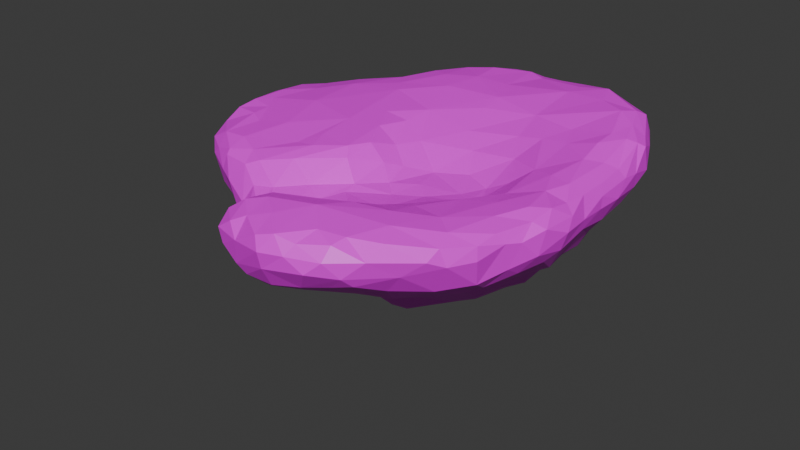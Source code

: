 # Source: Platform4.blend  (saved by Blender 4.5.88; exported with 4.5.12 LTS)
import bpy
from mathutils import Matrix  # noqa: F401  (used for matrix-valued properties, if any)

bpy.ops.wm.read_factory_settings(use_empty=True)
scene = bpy.context.scene
scene.name = 'Scene'

# ---- collections
col_collection = bpy.data.collections.new('Collection'); scene.collection.children.link(col_collection)

# ---- images (referenced by path relative to the original .blend; pixels are not part of the script)
import os
ASSET_DIR = os.environ.get("B2B_ASSET_DIR", "")  # directory of the original .blend (textures are referenced by path, not embedded)
HERE = os.path.dirname(os.path.abspath(__file__))  # packed textures are extracted next to this script under _unpacked/

def load_image(name, relpath, width, height, colorspace="sRGB"):
    """Load a texture the original file referenced (path relative to the .blend, or extracted next to this script)."""
    p = next((c for c in (os.path.join(HERE, relpath), os.path.join(ASSET_DIR, relpath)) if relpath and os.path.exists(c)), "")
    if p:
        img = bpy.data.images.load(p, check_existing=True)
        img.name = name
    else:  # same state as the original file: an image datablock whose file is absent (Cycles renders it pink)
        img = bpy.data.images.new(name, width, height)
        img.source = "FILE"
        img.filepath = "//" + (relpath or name)
    img.colorspace_settings.name = colorspace
    return img
img_endesga_x64_png_001 = load_image('endesga x64.png.001', 'endesga x64.png', 1024, 1024, 'sRGB')

# ---- materials (node trees are filled in below, after node groups)
mat_material = bpy.data.materials.new('Material')

# ---- material node trees
mat_material.use_nodes = True; mat_material.node_tree.nodes.clear()
_N = mat_material.node_tree.nodes; _L = mat_material.node_tree.links
n0 = _N.new('ShaderNodeBsdfPrincipled'); n0.name = 'Principled BSDF'; n0.location = (-200, 100)
n1 = _N.new('ShaderNodeOutputMaterial'); n1.name = 'Material Output'; n1.location = (200, 100)
n2 = _N.new('ShaderNodeTexImage'); n2.name = 'Image Texture'; n2.location = (-597, 77)
n2.image = img_endesga_x64_png_001
n2.interpolation = 'Closest'
_L.new(n0.outputs[0], n1.inputs[0])
_L.new(n2.outputs[0], n0.inputs[0])
n1.is_active_output = True

# ---- world
world_world = bpy.data.worlds.new('World'); scene.world = world_world
world_world.use_nodes = True; world_world.node_tree.nodes.clear()
_N = world_world.node_tree.nodes; _L = world_world.node_tree.links
n0 = _N.new('ShaderNodeOutputWorld'); n0.name = 'World Output'; n0.location = (300, 300)
n1 = _N.new('ShaderNodeBackground'); n1.name = 'Background'; n1.location = (10, 300)
n1.inputs[0].default_value = (0.05088, 0.05088, 0.05088, 1.0)
_L.new(n1.outputs[0], n0.inputs[0])
n0.is_active_output = True
world_world.color = (0.05088, 0.05088, 0.05088)
world_world.sun_shadow_jitter_overblur = 0.0

# ---- meshes
me_icosphere = bpy.data.meshes.new('Icosphere')
me_icosphere.from_pydata([(1.607, -1.703, -0.1699), (1.825, -1.44, -0.1268), (1.932, -0.5672, 0.06989), (-1.121, -0.8655, -0.0226), (-1.076, -1.008, -0.1208), (-1.478, -0.5949, -0.1395), (-1.319, -0.8425, -0.1296), (0.4337, -1.842, 0.1642), (0.7425, -1.562, 0.1357), (0.3326, -2.147, 0.04812), (0.7082, -2.247, 0.09642), (-0.8899, -0.7677, -0.7282), (-1.4, -0.4086, -0.463), (-0.2554, -1.416, -0.5238), (1.647, -1.055, -0.5871), (0.7697, 1.83, -0.7467), (0.8556, 1.965, -0.5457), (-0.3219, 1.919, -0.1001), (-0.8635, 1.472, -0.2313), (0.5192, -1.95, -0.5277), (0.7366, -2.142, -0.356), (0.9921, -2.089, -0.3078), (1.325, 0.08639, -1.158), (1.132, 0.287, -1.219), (0.9747, 0.9012, -1.302), (2.173, -0.3668, -0.1538), (1.678, 0.6013, -0.8084), (1.229, 1.003, -1.198), (-0.8697, 1.131, -0.9297), (0.1866, 1.928, -0.6823), (-0.1908, 1.333, -1.621), (0.04587, 1.246, -1.81), (0.9533, 1.087, -1.257), (0.2194, 1.668, -1.069), (0.3726, 1.874, -0.844), (0.2426, 1.897, -0.8103), (-0.9816, 0.826, -0.9465), (-0.477, 1.489, -0.9141), (-0.7788, 1.4, -0.04948), (-0.6698, 1.214, -1.132), (-0.6347, 1.137, -1.276), (-1.009, 1.043, -0.858), (-0.7979, 1.065, -1.073), (-1.293, 1.027, -0.2944), (-1.29, 0.2762, -0.7552), (-1.11, 0.2296, -0.8628), (-0.3346, -0.481, -1.161), (-0.64, 0.463, -1.361), (0.4503, -1.104, -0.8633), (-0.1977, -0.4814, -1.206), (1.209, -0.1735, -1.192), (1.471, -0.8065, -0.7354), (0.5942, -0.9315, -0.9622), (0.4482, -0.4266, -1.434), (0.7632, -1.255, -0.795), (0.9617, -0.1345, -1.337), (0.3146, 0.2076, -1.773), (0.7169, -0.09535, -1.467), (0.5379, -0.3196, -1.495), (-0.08046, 0.6711, -1.779), (0.0247, -0.1915, -1.527), (-0.18, -0.1443, -1.433), (0.275, -0.7372, -1.104), (-0.1867, -0.7696, -1.025), (0.4775, -0.7484, -1.124), (0.06689, -0.5215, -1.203), (-0.143, -0.2648, -1.399), (0.1514, -0.308, -1.477), (0.2323, -1.054, -0.8858), (0.36, -0.5897, -1.264), (0.7909, 0.8121, -1.42), (0.772, 0.4771, -1.597), (0.6299, 0.7486, -1.57), (0.6348, 0.1151, -1.518), (1.391, -0.258, -1.001), (0.1409, -0.08332, -1.594), (0.2632, 0.5621, -1.783), (0.8213, 0.3562, -1.561), (1.595, 1.384, -0.5324), (1.597, 1.535, -0.4086), (1.333, 1.253, -0.8223), (1.334, 1.598, -0.5544), (1.395, 0.8905, -0.9857), (1.22, 1.354, -0.8697), (1.095, 1.616, -0.8425), (0.4221, 0.7408, -1.66), (0.8152, 1.378, -1.211), (0.6427, 1.512, -1.114), (-0.139, 2.02, -0.3479), (-0.3041, 1.819, -0.7373), (0.9519, 1.652, -0.8785), (-0.6556, 1.308, -0.9582), (-0.133, 1.459, -1.353), (-0.5347, 1.326, -1.232), (-0.3761, 1.074, -1.719), (-0.2279, 0.8267, -1.738), (0.2379, 1.253, -1.711), (-0.4058, 0.7898, -1.579), (-0.426, 0.4719, -1.514), (-0.3497, 1.354, -1.541), (0.2114, 1.406, -1.577), (-0.424, 1.832, -0.607), (0.02724, 1.65, -1.126), (-0.1162, 1.066, -1.86), (-0.2325, 1.209, -1.759), (0.5136, 1.398, -1.379), (0.1152, 0.5999, -1.791), (0.5327, 0.9427, -1.611), (0.5095, 0.4603, -1.704), (-0.2856, 1.473, -1.264), (-0.5565, 0.643, -1.436), (-0.2841, 0.5104, -1.683), (0.1362, 0.2414, -1.781), (-0.8289, 0.6232, -1.077), (-0.226, 0.02911, -1.475), (0.6187, 0.6302, -1.646), (0.2061, 0.8113, -1.792), (0.1418, 1.482, -1.329), (0.06035, 0.9056, -1.858), (-0.08452, -0.8767, -0.9613), (1.631, -0.04231, -0.8618), (-0.6903, 0.8627, -1.191), (-0.4117, 0.07445, -1.305), (-0.5384, 0.1353, -1.264), (-0.6662, 0.1235, -1.142), (-0.6423, -0.06376, -1.102), (0.2185, 1.348, -1.687), (-0.8153, 0.1128, -0.9521), (-0.5481, 1.129, -1.405), (-1.193, 0.5331, -0.8277), (0.2993, 1.541, -1.204), (-0.1255, 1.674, -1.056), (-0.1419, 0.3397, -1.734), (-0.2138, 0.2237, -1.625), (0.809, 0.1599, -1.475), (0.6034, 0.3226, -1.637), (0.8002, 1.516, -1.025), (1.842, 1.067, -0.424), (1.207, 1.598, -0.6523), (2.039, 0.3909, -0.3774), (1.479, 0.4877, -1.013), (0.924, 0.5311, -1.398), (1.481, 0.146, -1.078), (1.908, -0.1719, -0.6363), (2.125, -0.3826, -0.3163), (1.724, -0.1369, -0.7639), (1.928, 0.3533, -0.5229), (1.87, 0.09133, -0.6314), (2.075, 0.8487, -0.1097), (2.005, 0.7481, -0.3713), (1.808, 0.7326, -0.5952), (-0.4359, 1.375, -1.415), (1.029, 0.6635, -1.278), (0.3325, 1.016, -1.678), (0.08837, 2.14, -0.2868), (0.267, 2.154, -0.3455), (-1.093, 1.209, -0.6001), (-1.121, 0.8628, -0.7043), (-1.432, 0.6763, -0.4351), (0.6857, -0.7228, -1.063), (0.8688, -0.9523, -0.8981), (-1.398, -0.6172, -0.06803), (-1.463, -0.3878, -0.01442), (-0.9755, -0.6583, -0.6959), (-1.169, -0.9815, -0.2044), (-1.495, 0.644, -0.314), (-1.359, 0.6851, -0.05388), (-1.487, 0.4804, -0.03663), (-1.294, -0.6245, -0.4731), (-1.388, 0.4394, -0.6469), (-1.432, 0.1602, 0.012), (-1.357, 0.6077, -0.6377), (-1.46, 0.2676, -0.5273), (-1.455, -0.1873, 0.01139), (-1.303, -0.1699, -0.5988), (-1.63, 0.4068, -0.147), (-1.688, -0.02572, -0.2482), (-1.179, -0.4637, 0.01978), (-1.614, 0.09042, -0.3605), (-1.326, -0.06529, 0.01587), (-1.259, -0.8485, -0.3398), (-0.4427, -1.33, -0.35), (-0.5826, 1.577, 0.006336), (1.294, 2.018, -0.2372), (0.7611, 2.144, -0.19), (0.8891, 1.82, 0.1178), (1.161, 1.949, -0.3833), (1.385, 1.929, -0.04928), (0.6463, 2.135, -0.01882), (-0.1709, 2.002, -0.2147), (0.4282, 1.91, 0.07004), (0.4778, 2.11, -0.2068), (0.06624, 2.093, -0.06984), (-0.3224, 1.683, 0.07965), (0.06141, 2.02, -0.4807), (-0.9641, 1.275, -0.1686), (-0.4634, 1.835, -0.1118), (-0.7443, 1.548, -0.1094), (-0.3061, 1.286, 0.1182), (-0.06112, 1.769, 0.1134), (0.3517, 2.138, -0.09187), (1.107, 2.064, 0.006584), (0.4304, 1.992, -0.5887), (-0.9686, 1.307, -0.2972), (0.08255, 1.961, 0.07446), (0.3448, 2.075, 0.02222), (1.171, 1.747, -0.6089), (0.8384, 2.053, 0.05789), (1.94, 1.322, -0.04357), (1.664, 1.709, -0.1243), (1.388, 1.736, -0.3832), (1.59, 1.4, 0.1725), (0.351, 1.416, 0.1263), (1.193, 1.867, 0.1519), (0.5089, 1.926, -0.6567), (1.299, 1.571, 0.1523), (1.006, 2.036, -0.3397), (1.925, 1.247, 0.06385), (1.921, 1.231, -0.2204), (1.873, 1.46, -0.1192), (1.483, 1.265, -0.6766), (1.583, 1.785, -0.01017), (1.744, 0.9761, 0.1319), (1.719, 1.636, 0.09631), (2.022, 1.079, 0.04726), (1.976, 1.018, 0.08962), (2.054, 0.2988, -0.01101), (1.932, 0.5412, 0.0538), (1.726, 1.306, -0.4), (1.55, 0.9125, -0.7133), (1.667, 1.539, 0.1493), (1.791, 1.254, 0.1321), (2.024, 0.6251, -0.003657), (1.372, 0.9232, 0.08325), (2.042, 1.106, -0.172), (0.9289, 2.161, -0.08884), (1.889, 0.9784, 0.1156), (-0.7259, -1.221, -0.2576), (-0.2172, -1.487, -0.3313), (0.3427, -0.8931, -0.171), (-0.5006, -0.3396, -1.154), (-0.007774, 0.06468, -1.681), (1.337, -0.5193, -0.9305), (0.9497, 0.009255, -0.1563), (0.7993, 0.2543, -0.05512), (0.9069, 1.616, 0.1306), (0.5898, 2.011, 0.05475), (1.448, 1.824, 0.07983), (1.142, 2.103, -0.1225), (1.518, 1.818, -0.1284), (1.775, 1.624, -0.04163), (2.116, 0.4904, -0.1999), (2.058, 0.02148, -0.00794), (1.499, 0.6637, 0.06969), (2.084, 0.65, -0.08128), (2.104, 0.2524, -0.09048), (2.111, 0.2234, -0.1965), (1.741, 0.03835, 0.0643), (1.4, 1.114, -0.8288), (1.751, 0.7338, 0.1223), (1.474, 0.7495, -0.9287), (1.26, 0.6426, 0.05783), (2.106, -0.03015, -0.2801), (1.936, -0.001117, 0.05984), (2.049, -0.2106, 0.004162), (1.038, 0.6045, 0.03207), (1.795, 0.4365, 0.08329), (2.034, -0.6718, 0.01463), (2.129, -0.6105, -0.04511), (1.382, -0.03865, -0.09018), (1.001, -1.235, 0.04683), (1.891, -1.156, -0.3689), (2.055, -0.8297, -0.0938), (2.133, -0.06465, -0.173), (1.769, -1.46, 0.01951), (0.2269, -1.788, 0.08344), (0.01258, -1.936, -0.1557), (1.504, -1.751, 0.08828), (1.255, -2.038, 0.1082), (1.125, -2.195, -0.1122), (1.025, -2.158, 0.09109), (0.7647, -2.259, -0.161), (0.4939, -2.162, -0.3437), (0.2278, -2.146, -0.1744), (0.3481, -1.71, 0.125), (1.341, -2.039, -0.1398), (1.537, -1.148, 0.07731), (1.281, -1.908, 0.1318), (1.195, -1.991, -0.2776), (1.247, -2.135, 0.0002763), (0.974, -2.237, 0.002585), (1.366, -1.937, -0.2337), (1.479, -1.925, -0.003653), (1.945, -1.018, 0.02253), (0.9601, -1.476, 0.1466), (1.995, -0.906, -0.3112), (2.046, -0.4926, -0.4023), (1.189, -1.688, -0.4509), (1.937, -1.225, -0.1291), (1.82, -0.9714, -0.5003), (0.4533, -2.218, -0.04953), (0.7623, -2.293, -0.009421), (0.1434, -1.986, 0.03579), (0.06837, -1.78, -0.05492), (1.068, -1.972, 0.1509), (0.647, -2.011, 0.1614), (0.8624, -2.207, 0.1386), (0.7296, -1.825, -0.5416), (0.1842, -2.14, -0.05247), (1.692, -1.409, -0.3871), (1.319, 0.7124, -1.06), (1.527, 0.1267, 0.01817), (1.207, 0.3021, -0.03426), (0.7244, -0.3829, -0.1706), (0.6293, -0.6327, -0.204), (1.081, -0.2885, -0.1883), (1.213, -0.1107, -0.1646), (0.8856, -0.5195, -0.1865), (0.7637, -0.9245, -0.1772), (-0.3651, -1.263, -0.19), (-0.5483, -1.18, -0.07388), (-0.1587, -1.23, -0.158), (-0.02706, -1.438, -0.2083), (0.6117, -1.218, -0.0928), (0.3287, -0.7637, -0.1484), (-0.7149, -0.4924, 0.05332), (-0.2551, -1.485, -0.4263), (-0.133, -1.561, -0.4723), (-1.484, -0.5115, -0.34), (-0.03594, -1.3, -0.7053), (-0.3715, -0.7152, 0.02615), (-0.9164, -0.9613, -0.5639), (-0.8876, -1.139, -0.2341), (-0.8537, -0.8985, 0.0084), (-0.6115, -1.021, -0.005002), (-0.773, -1.146, -0.4335), (-1.123, -0.538, -0.6251), (-0.9145, 0.6197, 0.06475), (-1.092, 0.6928, -0.8755), (-1.05, 1.172, -0.767), (-1.13, 1.15, -0.4782), (-1.19, 0.3568, 0.02364), (-0.9273, 1.189, -0.05381), (-0.8645, 1.408, -0.6464), (-1.65, 0.3117, -0.2271), (-1.076, 0.883, -9.395e-06), (-0.7241, 1.632, -0.2036), (1.329, 1.072, -1.051), (0.5078, 0.8195, 0.1039), (-0.4388, 1.19, -1.617), (0.6386, 1.639, -0.9421), (-0.5073, 1.302, -1.402), (-0.06359, 1.016, 0.132), (0.489, 1.066, 0.1342), (0.01072, 1.832, -0.9138), (-0.5258, 1.416, 0.07184), (1.152, 1.287, -1.063), (0.5843, 1.479, -1.273), (1.271, 1.787, -0.4613), (-0.3014, 1.752, -0.8623), (-1.174, 1.003, -0.5276), (0.9574, 0.9903, 0.09274), (0.4988, 1.153, -1.564), (0.7278, 1.121, -1.428), (1.052, 1.464, -1.023), (0.005616, 1.408, 0.1331), (2.105, -0.6708, -0.2563), (1.304, -0.2751, -0.1538), (0.2574, 1.97, 0.08385), (1.591, -0.3844, 0.007716), (1.607, 0.3316, -0.9034), (1.713, 0.1219, -0.7694), (1.863, -0.2369, 0.05944), (1.671, -0.6468, 0.0507), (2.052, -0.4331, 0.04391), (0.9887, -1.5, -0.6269), (1.312, -1.439, -0.5793), (0.9918, -1.064, -0.7779), (1.235, -1.083, 0.05236), (1.204, -1.324, -0.6543), (1.401, -1.573, 0.1317), (1.712, -1.294, 0.06667), (1.403, -0.7036, 0.02119), (1.822, -0.5803, -0.5636), (1.248, -0.4265, -0.1561), (1.06, 0.01125, -1.343), (1.98, -0.7451, -0.4161), (1.192, -0.9865, -0.7563), (1.025, -1.007, -0.02831), (2.133, -0.2505, -0.06871), (0.8366, -0.5899, -1.137), (0.5355, -1.069, -0.1434), (1.258, -1.377, 0.1288), (1.813, -0.8502, 0.06172), (1.035, -0.6893, -0.1268), (0.9472, -0.7368, -1.015), (0.4507, -1.517, -0.7238), (-0.1402, -1.445, -0.2438), (0.1543, -1.288, -0.2088), (0.05208, -1.008, -0.1523), (-0.5642, -1.281, -0.4573), (0.03391, -1.983, -0.2825), (0.02931, -1.133, -0.8276), (0.273, -1.925, 0.1273), (0.3257, -1.664, -0.635), (-0.0306, -1.682, -0.2228), (0.2544, -1.368, -0.1549), (0.1066, -1.277, -0.7772), (0.01994, -1.773, -0.4834), (0.2149, -1.118, -0.2022), (0.114, -1.586, -0.5807), (1.752, -1.583, -0.05331), (0.4637, -2.094, 0.1126), (0.1042, -1.556, -0.1203), (0.8319, -1.736, 0.1843), (-0.2975, -0.8978, -0.8708), (0.4051, -2.181, -0.272), (-0.1152, -1.67, -0.3905), (0.3024, -1.935, -0.4987), (1.47, -1.686, -0.3402), (-0.3256, -1.208, -0.7126), (0.0982, -1.974, -0.3795), (-0.4229, -1.13, -0.02189), (-0.4985, 0.8251, -1.465), (-0.7715, -0.2405, -0.9756), (-0.5847, -0.6251, -0.9172), (-0.7351, -0.888, -0.7419), (-0.625, -0.3653, -1.083), (-1.564, -0.2432, -0.3044), (-0.8183, -0.4418, -0.8659), (-0.9794, -0.1955, -0.8372), (-0.3142, 0.2463, -1.476), (-1.609, -0.2461, -0.132), (-0.8047, 0.4763, -1.122), (0.4039, -0.04074, -1.596), (-0.9782, 0.4061, -0.9428), (-0.7999, 1.371, -0.7627), (-1.497, 0.4216, -0.4545), (0.6247, 2.053, -0.3587), (-0.578, 0.7991, -1.336), (0.4092, 1.62, -1.028), (-0.6977, 1.609, -0.66), (0.9422, 0.1965, -1.411), (1.81, 0.4291, -0.7162), (1.025, 1.843, -0.6696), (0.6486, -0.3864, -1.411), (-0.2801, 1.554, -1.089), (-1.137, -0.08117, -0.7773), (2.004, -0.9651, -0.06547), (-1.666, 0.1765, -0.1393), (1.923, -1.209, -0.01023), (-1.321, -0.8442, -0.2338), (-1.467, -0.6128, -0.2554), (-1.543, -0.4168, -0.2256), (-1.288, 0.8521, -0.08232), (-0.4003, 1.808, -0.01141), (-0.1875, 1.95, -0.06055), (-0.5065, 1.819, -0.3108), (-0.593, -1.18, -0.5759), (-0.1573, 0.2348, 0.07959), (-0.2888, -0.1416, 0.09151), (-0.8632, 0.02599, 0.07594), (-0.2675, -0.5068, 0.06173), (0.3288, -0.3859, -0.08102), (-1.199, -0.2583, 0.01598), (0.1579, -0.6599, 0.005844), (-0.1786, -0.7236, 0.05157), (0.4348, -0.2485, -0.1331), (0.2231, -0.09835, -0.03729), (-0.8495, -1.077, -0.04603), (-0.1906, -0.9468, -0.001464), (0.1577, -0.3544, 0.0492), (0.06628, 0.2456, 0.04391), (-0.5653, 0.8875, 0.07945), (0.6663, -0.1188, -0.1719), (-1.674, -0.03532, -0.1298), (0.08228, -0.5646, 0.06842), (-0.7098, 1.112, 0.04473), (-1.016, -0.5591, 0.01193), (-0.0001839, -0.06168, 0.0723), (0.1003, 0.5109, 0.07727), (0.6041, 0.4546, 0.01962), (-0.4289, 0.7113, 0.09308), (-0.8325, -1.126, -0.08156), (-0.9847, -1.052, -0.4097), (2.049, 0.8878, -0.2566), (0.3415, 0.1041, -0.03628), (-1.206, 1.077, -0.1734), (-1.499, 0.6177, -0.168), (-1.358, 0.8634, -0.182), (-1.554, 0.1858, -0.03928), (0.4951, -0.5109, -0.1796), (-0.1552, 1.882, 0.04446), (1.572, -0.8736, -0.6635)], [], [(300, 416, 301), (297, 376, 419), (0, 419, 309), (1, 411, 0), (274, 381, 380), (21, 279, 281), (280, 278, 304), (306, 414, 305), (414, 306, 304), (304, 278, 287), (226, 263, 252), (226, 252, 255), (227, 226, 232), (2, 373, 393), (267, 293, 448), (267, 448, 272), (450, 381, 274), (450, 274, 1), (7, 284, 403), (305, 412, 10), (244, 243, 312), (244, 486, 474), (332, 483, 469), (469, 4, 332), (452, 5, 453), (170, 167, 490), (6, 451, 164), (320, 422, 334), (320, 334, 469), (320, 469, 483), (320, 483, 237), (17, 455, 456), (18, 203, 195), (38, 18, 195), (6, 161, 5), (6, 3, 161), (392, 270, 294), (305, 7, 412), (9, 412, 403), (412, 7, 403), (284, 275, 403), (284, 406, 275), (10, 301, 306), (305, 10, 306), (380, 414, 304), (380, 304, 287), (312, 243, 316), (312, 316, 269), (384, 367, 316), (53, 445, 64), (69, 53, 64), (396, 407, 48), (119, 415, 63), (331, 484, 180), (11, 331, 163), (11, 426, 331), (458, 400, 335), (13, 326, 420), (319, 238, 397), (238, 319, 181), (319, 397, 321), (402, 68, 48), (400, 237, 335), (493, 14, 376), (15, 214, 16), (444, 15, 16), (189, 17, 456), (457, 346, 196), (18, 343, 203), (18, 346, 441), (343, 18, 441), (29, 35, 89), (346, 457, 441), (395, 390, 242), (395, 387, 377), (282, 19, 20), (281, 20, 21), (20, 281, 282), (282, 281, 416), (424, 127, 125), (424, 125, 427), (420, 415, 329), (46, 240, 66), (66, 49, 46), (114, 133, 241), (493, 387, 51), (385, 50, 55), (55, 242, 390), (377, 375, 54), (62, 65, 69), (390, 64, 445), (390, 159, 64), (22, 142, 74), (85, 115, 108), (85, 72, 115), (85, 107, 72), (24, 27, 152), (24, 32, 27), (25, 144, 273), (139, 256, 262), (273, 389, 25), (228, 137, 229), (140, 26, 370), (26, 140, 260), (26, 260, 150), (218, 485, 137), (218, 234, 485), (26, 150, 443), (229, 150, 260), (273, 144, 262), (27, 82, 310), (86, 363, 357), (86, 32, 363), (363, 362, 105), (357, 105, 100), (93, 39, 446), (93, 109, 151), (93, 446, 109), (131, 102, 92), (446, 131, 109), (441, 359, 37), (194, 29, 89), (339, 343, 436), (100, 117, 130), (100, 130, 357), (31, 30, 126), (33, 102, 34), (100, 126, 30), (126, 100, 105), (440, 87, 357), (440, 33, 34), (33, 440, 130), (364, 356, 86), (357, 87, 86), (84, 90, 444), (138, 80, 83), (102, 130, 117), (130, 102, 33), (35, 29, 214), (214, 202, 16), (95, 97, 94), (339, 156, 343), (103, 118, 59), (94, 103, 95), (94, 104, 103), (113, 110, 47), (110, 113, 439), (110, 439, 423), (36, 121, 113), (36, 113, 338), (360, 340, 156), (39, 93, 40), (436, 37, 91), (37, 436, 441), (39, 40, 42), (28, 436, 91), (28, 339, 436), (37, 359, 446), (39, 37, 446), (37, 39, 91), (41, 28, 42), (42, 91, 39), (41, 339, 28), (36, 41, 42), (156, 340, 203), (436, 343, 441), (203, 343, 156), (43, 203, 340), (43, 487, 203), (435, 129, 338), (113, 435, 338), (113, 121, 439), (174, 172, 44), (45, 447, 44), (157, 339, 41), (339, 157, 360), (427, 46, 425), (47, 122, 123), (47, 123, 124), (122, 47, 98), (64, 48, 68), (48, 64, 52), (240, 61, 66), (46, 49, 63), (415, 426, 425), (46, 415, 425), (46, 63, 415), (431, 133, 114), (65, 49, 66), (65, 66, 67), (48, 407, 402), (64, 62, 69), (52, 54, 48), (64, 159, 52), (55, 57, 385), (50, 22, 74), (22, 50, 385), (74, 145, 242), (23, 385, 442), (57, 73, 134), (52, 159, 395), (58, 445, 53), (390, 445, 55), (56, 108, 135), (132, 111, 59), (395, 160, 52), (60, 114, 241), (114, 60, 61), (112, 106, 56), (76, 108, 56), (76, 56, 106), (132, 59, 106), (75, 60, 241), (58, 53, 67), (58, 67, 434), (60, 75, 67), (66, 61, 60), (68, 402, 119), (61, 125, 122), (68, 65, 62), (62, 64, 68), (65, 119, 63), (54, 52, 160), (49, 65, 63), (46, 427, 240), (119, 65, 68), (60, 67, 66), (376, 297, 375), (51, 387, 395), (242, 51, 395), (379, 376, 375), (69, 65, 67), (69, 67, 53), (390, 395, 159), (120, 142, 370), (120, 370, 371), (71, 141, 77), (141, 70, 152), (23, 442, 141), (108, 115, 71), (385, 23, 22), (142, 140, 370), (142, 22, 140), (75, 241, 434), (98, 111, 133), (106, 116, 76), (76, 116, 153), (85, 76, 153), (23, 310, 140), (73, 434, 56), (77, 141, 442), (85, 153, 107), (80, 138, 220), (220, 258, 80), (206, 444, 186), (358, 206, 186), (216, 16, 438), (90, 364, 136), (15, 90, 350), (358, 186, 183), (183, 216, 248), (183, 249, 210), (183, 210, 358), (81, 206, 210), (81, 210, 79), (260, 82, 258), (82, 27, 347), (229, 260, 258), (83, 80, 347), (83, 347, 356), (220, 81, 78), (235, 216, 184), (72, 141, 71), (70, 72, 107), (70, 107, 363), (152, 70, 24), (32, 24, 363), (86, 356, 32), (220, 138, 81), (15, 444, 90), (72, 71, 115), (87, 364, 86), (87, 440, 350), (357, 130, 440), (89, 35, 354), (34, 15, 350), (90, 84, 364), (214, 29, 202), (117, 100, 30), (354, 102, 131), (92, 117, 30), (105, 362, 126), (93, 351, 40), (128, 40, 351), (102, 117, 92), (351, 93, 151), (98, 110, 111), (94, 97, 423), (94, 423, 349), (423, 128, 349), (431, 98, 133), (114, 122, 431), (96, 153, 116), (122, 98, 431), (104, 94, 349), (104, 349, 99), (362, 363, 107), (95, 103, 59), (30, 31, 104), (104, 99, 30), (31, 118, 103), (31, 96, 116), (31, 116, 118), (103, 104, 31), (364, 87, 136), (92, 99, 151), (96, 31, 126), (96, 126, 362), (96, 362, 153), (357, 363, 105), (85, 108, 76), (35, 34, 354), (359, 131, 446), (135, 108, 71), (77, 135, 71), (73, 135, 134), (106, 112, 132), (124, 123, 125), (134, 77, 442), (77, 134, 135), (135, 73, 56), (107, 153, 362), (24, 70, 363), (47, 124, 433), (47, 110, 98), (42, 40, 121), (133, 111, 132), (423, 439, 128), (122, 114, 61), (57, 434, 73), (113, 433, 435), (128, 351, 349), (56, 434, 241), (112, 56, 241), (97, 111, 110), (106, 118, 116), (118, 106, 59), (109, 92, 151), (109, 131, 92), (111, 97, 95), (241, 132, 112), (132, 241, 133), (113, 47, 433), (119, 402, 415), (424, 429, 430), (122, 125, 123), (74, 242, 50), (74, 142, 120), (55, 50, 242), (395, 377, 160), (155, 202, 29), (216, 235, 248), (441, 457, 101), (35, 214, 34), (40, 128, 439), (40, 439, 121), (36, 42, 121), (424, 427, 429), (429, 425, 11), (124, 125, 127), (125, 61, 240), (42, 28, 91), (44, 172, 169), (435, 127, 45), (433, 124, 127), (433, 127, 435), (129, 45, 44), (129, 435, 45), (427, 125, 240), (95, 59, 111), (30, 99, 92), (141, 72, 70), (55, 58, 57), (67, 75, 434), (58, 55, 445), (58, 434, 57), (134, 442, 385), (134, 385, 57), (152, 310, 23), (152, 23, 141), (152, 27, 310), (138, 83, 84), (137, 228, 218), (79, 78, 81), (79, 228, 78), (350, 136, 87), (350, 440, 34), (90, 136, 350), (84, 83, 356), (146, 149, 139), (146, 443, 150), (150, 149, 146), (147, 371, 370), (443, 147, 370), (143, 383, 145), (74, 120, 145), (296, 383, 143), (148, 254, 251), (148, 251, 485), (137, 485, 149), (137, 149, 150), (347, 80, 258), (220, 229, 258), (78, 228, 220), (260, 310, 82), (347, 27, 356), (183, 186, 216), (186, 444, 16), (216, 186, 16), (228, 219, 218), (209, 79, 249), (443, 370, 26), (23, 140, 22), (32, 356, 27), (97, 110, 423), (364, 84, 356), (102, 354, 34), (155, 200, 191), (200, 155, 154), (194, 88, 154), (192, 154, 88), (154, 155, 194), (339, 360, 156), (359, 101, 89), (359, 89, 354), (131, 359, 354), (346, 455, 196), (129, 44, 169), (129, 169, 171), (129, 171, 338), (158, 171, 437), (157, 158, 360), (158, 157, 171), (331, 458, 335), (331, 426, 458), (11, 425, 426), (396, 54, 307), (410, 327, 13), (410, 13, 329), (410, 329, 407), (329, 402, 407), (3, 6, 4), (162, 177, 464), (162, 464, 173), (453, 328, 452), (12, 428, 174), (432, 173, 475), (5, 432, 453), (432, 162, 173), (432, 5, 162), (464, 179, 173), (475, 490, 449), (475, 173, 490), (432, 475, 176), (166, 488, 167), (165, 489, 43), (165, 43, 158), (3, 333, 478), (177, 161, 3), (4, 469, 3), (4, 164, 332), (336, 163, 168), (163, 180, 168), (180, 163, 331), (164, 180, 484), (161, 162, 5), (176, 428, 432), (164, 4, 6), (336, 12, 174), (165, 488, 489), (169, 437, 171), (454, 489, 166), (342, 487, 454), (437, 169, 172), (178, 176, 449), (174, 178, 172), (168, 180, 328), (336, 174, 447), (12, 336, 168), (451, 452, 328), (451, 6, 5), (451, 5, 452), (164, 451, 180), (180, 451, 328), (161, 177, 162), (174, 428, 178), (437, 172, 178), (178, 344, 437), (178, 449, 344), (428, 176, 178), (173, 179, 170), (437, 344, 158), (179, 464, 461), (428, 328, 453), (428, 12, 328), (175, 488, 165), (175, 165, 344), (341, 167, 170), (170, 490, 173), (428, 453, 432), (341, 170, 179), (177, 478, 464), (478, 177, 3), (176, 475, 449), (332, 484, 335), (335, 237, 332), (237, 181, 320), (181, 326, 238), (181, 400, 326), (237, 483, 332), (275, 406, 413), (398, 409, 399), (405, 322, 397), (417, 401, 276), (417, 276, 405), (238, 417, 405), (238, 326, 417), (401, 408, 421), (405, 413, 322), (405, 303, 413), (401, 417, 408), (238, 405, 397), (326, 13, 327), (355, 477, 198), (198, 352, 365), (198, 473, 352), (198, 477, 473), (182, 38, 355), (185, 207, 246), (202, 155, 438), (192, 88, 189), (200, 205, 188), (246, 190, 185), (368, 190, 205), (201, 248, 235), (187, 183, 248), (201, 207, 213), (201, 213, 247), (248, 201, 187), (210, 249, 79), (201, 247, 187), (207, 201, 235), (184, 216, 438), (207, 188, 246), (191, 200, 184), (438, 191, 184), (246, 205, 190), (205, 246, 188), (438, 16, 202), (101, 457, 88), (184, 188, 235), (210, 206, 358), (206, 81, 138), (207, 235, 188), (365, 199, 193), (199, 492, 193), (204, 205, 192), (182, 455, 346), (189, 196, 17), (199, 204, 492), (89, 88, 194), (199, 365, 368), (204, 199, 368), (29, 194, 155), (193, 182, 355), (193, 455, 182), (456, 455, 492), (212, 190, 368), (368, 365, 212), (456, 192, 189), (17, 196, 455), (189, 88, 457), (189, 457, 196), (88, 89, 101), (355, 198, 193), (197, 182, 346), (193, 198, 365), (205, 204, 368), (155, 191, 438), (205, 200, 192), (154, 192, 200), (492, 204, 192), (34, 214, 15), (219, 250, 208), (206, 138, 84), (209, 221, 250), (187, 249, 183), (215, 211, 230), (79, 209, 219), (228, 79, 219), (230, 223, 247), (211, 222, 231), (209, 249, 221), (185, 213, 207), (245, 213, 185), (215, 230, 213), (444, 206, 84), (185, 190, 245), (215, 213, 245), (184, 200, 188), (492, 192, 456), (455, 193, 492), (441, 101, 359), (212, 245, 190), (219, 208, 218), (230, 231, 217), (231, 230, 211), (230, 217, 223), (219, 209, 250), (211, 215, 361), (187, 221, 249), (224, 217, 225), (234, 224, 148), (218, 208, 234), (220, 228, 229), (213, 230, 247), (223, 217, 208), (259, 236, 222), (254, 225, 232), (259, 222, 253), (148, 485, 234), (231, 236, 225), (231, 225, 217), (208, 224, 234), (250, 221, 223), (208, 217, 224), (211, 233, 222), (221, 187, 247), (221, 247, 223), (227, 232, 236), (263, 226, 227), (251, 139, 149), (254, 255, 251), (232, 225, 236), (250, 223, 208), (148, 224, 225), (226, 254, 232), (236, 259, 227), (254, 226, 255), (225, 254, 148), (149, 485, 251), (253, 222, 233), (211, 361, 233), (231, 222, 236), (229, 137, 150), (482, 352, 473), (181, 319, 320), (181, 237, 400), (405, 276, 303), (391, 239, 409), (323, 391, 409), (425, 429, 427), (329, 415, 402), (420, 329, 13), (491, 324, 314), (243, 244, 474), (324, 491, 463), (465, 324, 463), (239, 391, 318), (491, 467, 463), (261, 265, 312), (361, 215, 245), (38, 182, 197), (245, 353, 361), (139, 251, 256), (256, 251, 255), (227, 259, 266), (263, 372, 264), (252, 263, 264), (361, 261, 233), (311, 266, 253), (266, 311, 257), (263, 227, 266), (264, 372, 374), (264, 389, 252), (259, 253, 266), (263, 266, 257), (262, 256, 273), (256, 255, 273), (262, 146, 139), (257, 372, 263), (258, 82, 347), (233, 261, 253), (273, 255, 252), (25, 366, 144), (264, 374, 389), (296, 144, 366), (389, 374, 268), (374, 372, 2), (311, 369, 257), (369, 311, 269), (366, 386, 296), (267, 2, 393), (293, 267, 393), (268, 267, 272), (273, 252, 389), (382, 369, 384), (270, 392, 378), (382, 394, 388), (394, 382, 384), (382, 388, 378), (268, 374, 267), (268, 25, 389), (381, 393, 286), (411, 1, 274), (271, 298, 1), (309, 271, 1), (448, 271, 295), (272, 448, 295), (2, 267, 374), (272, 295, 366), (275, 413, 303), (286, 378, 392), (278, 289, 292), (287, 278, 292), (277, 292, 411), (277, 411, 274), (0, 411, 292), (291, 285, 288), (279, 290, 281), (280, 306, 290), (280, 304, 306), (9, 308, 300), (9, 300, 412), (283, 416, 300), (308, 283, 300), (9, 403, 302), (308, 9, 302), (8, 284, 7), (414, 7, 305), (279, 21, 285), (285, 21, 288), (285, 289, 279), (289, 285, 292), (280, 289, 278), (290, 289, 280), (290, 279, 289), (293, 381, 450), (293, 450, 448), (293, 393, 381), (286, 382, 378), (10, 412, 300), (10, 300, 301), (380, 277, 274), (0, 291, 419), (291, 288, 419), (277, 380, 287), (285, 291, 0), (288, 375, 297), (21, 375, 288), (290, 306, 301), (281, 290, 301), (414, 392, 294), (414, 380, 392), (383, 296, 386), (386, 299, 383), (272, 366, 268), (286, 393, 373), (382, 286, 373), (448, 450, 298), (271, 448, 298), (450, 1, 298), (392, 380, 286), (0, 292, 285), (277, 287, 292), (309, 1, 0), (299, 271, 309), (419, 288, 297), (20, 19, 307), (21, 307, 375), (307, 21, 20), (414, 8, 7), (302, 403, 275), (302, 275, 303), (276, 302, 303), (302, 276, 308), (308, 276, 401), (301, 416, 281), (283, 308, 401), (416, 283, 421), (416, 421, 282), (309, 419, 376), (381, 286, 380), (295, 299, 386), (299, 295, 271), (268, 366, 25), (147, 262, 143), (147, 146, 262), (143, 145, 147), (310, 260, 140), (311, 312, 269), (384, 316, 315), (317, 315, 313), (317, 313, 314), (315, 243, 474), (315, 316, 243), (269, 316, 367), (317, 314, 318), (317, 318, 394), (398, 399, 322), (398, 323, 409), (398, 406, 323), (399, 409, 324), (318, 314, 239), (314, 324, 239), (320, 319, 422), (319, 321, 422), (321, 470, 422), (322, 321, 397), (324, 409, 239), (324, 465, 399), (336, 430, 429), (330, 334, 466), (321, 399, 470), (326, 327, 417), (330, 333, 334), (328, 12, 168), (429, 163, 336), (163, 429, 11), (426, 415, 420), (422, 470, 466), (400, 458, 420), (333, 330, 325), (327, 410, 408), (484, 331, 335), (464, 325, 461), (469, 334, 333), (400, 420, 326), (466, 470, 476), (420, 458, 426), (333, 325, 478), (410, 407, 404), (466, 334, 422), (327, 408, 417), (38, 195, 342), (338, 157, 36), (325, 464, 478), (447, 127, 430), (337, 166, 341), (171, 157, 338), (195, 203, 487), (447, 430, 336), (330, 460, 325), (461, 325, 460), (447, 45, 127), (447, 174, 44), (360, 43, 340), (449, 175, 344), (175, 449, 490), (360, 158, 43), (195, 487, 342), (488, 175, 167), (38, 342, 477), (18, 197, 346), (197, 18, 38), (41, 36, 157), (473, 337, 482), (454, 345, 342), (337, 345, 166), (167, 341, 166), (167, 175, 490), (166, 345, 454), (337, 341, 461), (482, 337, 461), (355, 38, 477), (344, 165, 158), (43, 489, 487), (477, 342, 345), (345, 337, 477), (477, 337, 473), (481, 361, 348), (361, 481, 265), (352, 482, 480), (352, 480, 353), (353, 348, 361), (353, 480, 348), (348, 480, 481), (151, 99, 349), (489, 488, 166), (487, 489, 454), (151, 349, 351), (265, 261, 361), (482, 459, 480), (212, 353, 245), (212, 365, 353), (296, 143, 144), (269, 367, 369), (366, 295, 386), (369, 382, 373), (145, 120, 371), (373, 372, 369), (51, 242, 145), (145, 383, 493), (262, 144, 143), (51, 145, 493), (384, 369, 367), (373, 2, 372), (493, 383, 299), (257, 369, 372), (312, 311, 261), (147, 145, 371), (244, 312, 265), (146, 147, 443), (486, 244, 481), (244, 265, 481), (253, 261, 311), (418, 19, 282), (418, 282, 421), (387, 379, 377), (377, 54, 160), (493, 379, 387), (493, 376, 379), (378, 388, 270), (379, 375, 377), (270, 388, 323), (294, 8, 414), (294, 270, 8), (54, 375, 307), (493, 299, 14), (14, 309, 376), (394, 384, 317), (315, 474, 313), (384, 315, 317), (14, 299, 309), (388, 318, 323), (318, 388, 394), (318, 391, 323), (406, 8, 323), (313, 474, 491), (314, 313, 491), (270, 323, 8), (48, 54, 396), (413, 406, 398), (396, 404, 407), (410, 404, 418), (410, 418, 408), (322, 399, 321), (3, 469, 333), (396, 307, 19), (408, 418, 421), (398, 322, 413), (404, 19, 418), (396, 19, 404), (283, 401, 421), (8, 406, 284), (332, 164, 484), (468, 486, 472), (468, 472, 479), (474, 467, 491), (424, 430, 127), (330, 466, 462), (472, 486, 480), (460, 479, 459), (486, 468, 467), (486, 467, 474), (471, 468, 479), (459, 479, 472), (480, 459, 472), (468, 471, 463), (468, 463, 467), (482, 460, 459), (462, 466, 476), (460, 462, 476), (486, 481, 480), (476, 470, 465), (460, 482, 461), (470, 399, 465), (465, 463, 471), (465, 471, 476), (462, 460, 330), (353, 365, 352), (460, 476, 479), (179, 461, 341), (471, 479, 476)])
_uv = me_icosphere.uv_layers.new(name='UVMap')
_uv.uv.foreach_set('vector', [0.01644, 0.6436, 0.0164, 0.6435, 0.01644, 0.6435, 0.01731, 0.6096, 0.01727, 0.6097, 0.01723, 0.6096, 0.01644, 0.643, 0.0164, 0.643, 0.01644, 0.6429, 0.01639, 0.643, 0.01635, 0.643, 0.01639, 0.6429, 0.04977, 0.14, 0.04973, 0.1401, 0.04969, 0.14, 0.0163, 0.643, 0.01626, 0.6431, 0.01622, 0.643, 0.04977, 0.1399, 0.04973, 0.14, 0.04969, 0.1399, 0.05019, 0.1108, 0.05013, 0.1108, 0.05019, 0.1107, 0.05011, 0.1108, 0.05005, 0.1108, 0.05011, 0.1107, 0.0498, 0.1399, 0.04977, 0.1399, 0.0498, 0.1398, 0.04927, 0.1399, 0.04923, 0.1399, 0.04927, 0.1398, 0.01725, 0.2063, 0.0172, 0.2064, 0.01715, 0.2063, 0.04919, 0.14, 0.04916, 0.14, 0.04912, 0.14, 0.04982, 0.1109, 0.04975, 0.1109, 0.04969, 0.1109, 0.01621, 0.6429, 0.01617, 0.643, 0.01613, 0.6429, 0.01621, 0.6429, 0.01617, 0.6429, 0.01613, 0.6429, 0.01644, 0.6428, 0.0164, 0.6428, 0.01644, 0.6428, 0.01639, 0.6428, 0.01635, 0.6428, 0.01639, 0.6428, 0.0498, 0.1398, 0.04977, 0.1398, 0.0498, 0.1398, 0.04976, 0.1398, 0.04972, 0.1398, 0.04976, 0.1398, 0.01724, 0.6706, 0.0172, 0.6706, 0.01724, 0.6705, 0.01719, 0.6706, 0.01715, 0.6706, 0.01719, 0.6705, 0.01741, 0.172, 0.01738, 0.172, 0.01735, 0.172, 0.01741, 0.1719, 0.01738, 0.172, 0.01735, 0.1719, 0.01714, 0.2062, 0.01709, 0.2063, 0.01704, 0.2062, 0.04879, 0.1407, 0.04875, 0.1408, 0.04871, 0.1407, 0.01714, 0.2061, 0.01709, 0.2061, 0.01704, 0.2061, 0.04838, 0.1402, 0.04834, 0.1403, 0.04831, 0.1402, 0.04838, 0.1402, 0.04834, 0.1402, 0.04831, 0.1402, 0.04868, 0.1401, 0.04864, 0.1401, 0.04868, 0.1401, 0.01746, 0.2059, 0.01742, 0.2059, 0.01746, 0.2058, 0.01572, 0.643, 0.01569, 0.643, 0.01572, 0.643, 0.01734, 0.2059, 0.01729, 0.2059, 0.01734, 0.2058, 0.01563, 0.643, 0.01559, 0.643, 0.01563, 0.643, 0.01722, 0.2059, 0.01717, 0.2059, 0.01722, 0.2058, 0.01716, 0.2059, 0.01711, 0.2059, 0.01716, 0.2058, 0.04962, 0.1105, 0.04955, 0.1105, 0.04962, 0.1104, 0.04952, 0.14, 0.04948, 0.1401, 0.04944, 0.14, 0.01541, 0.6423, 0.01537, 0.6423, 0.01534, 0.6423, 0.04952, 0.1399, 0.04948, 0.14, 0.04944, 0.1399, 0.01464, 0.6701, 0.0146, 0.6701, 0.01456, 0.6701, 0.01579, 0.6702, 0.01576, 0.6703, 0.01574, 0.6702, 0.01541, 0.6421, 0.01537, 0.6421, 0.01534, 0.6421, 0.04952, 0.1398, 0.04948, 0.1398, 0.04944, 0.1398, 0.04952, 0.1105, 0.04946, 0.1105, 0.0494, 0.1105, 0.05019, 0.1104, 0.05013, 0.1103, 0.05019, 0.1102, 0.01741, 0.6704, 0.01737, 0.6704, 0.01741, 0.6703, 0.01736, 0.6704, 0.01731, 0.6704, 0.01736, 0.6703, 0.0173, 0.6704, 0.01726, 0.6704, 0.0173, 0.6703, 0.01829, 0.173, 0.01826, 0.1729, 0.01829, 0.1729, 0.01825, 0.173, 0.01822, 0.1729, 0.01825, 0.1729, 0.01821, 0.173, 0.01818, 0.1729, 0.01821, 0.1729, 0.01817, 0.173, 0.01814, 0.1729, 0.01817, 0.1729, 0.01704, 0.2058, 0.01699, 0.2058, 0.01704, 0.2057, 0.01692, 0.2063, 0.01687, 0.2064, 0.01682, 0.2063, 0.01692, 0.2063, 0.01687, 0.2063, 0.01682, 0.2063, 0.01692, 0.2062, 0.01687, 0.2063, 0.01682, 0.2062, 0.01859, 0.1736, 0.01855, 0.1737, 0.01852, 0.1736, 0.01692, 0.6706, 0.01687, 0.6707, 0.01683, 0.6706, 0.01683, 0.174, 0.0168, 0.174, 0.01676, 0.174, 0.01692, 0.6705, 0.01687, 0.6706, 0.01683, 0.6705, 0.01806, 0.173, 0.01802, 0.1731, 0.01799, 0.173, 0.01692, 0.2058, 0.01687, 0.2059, 0.01682, 0.2058, 0.01806, 0.1729, 0.01802, 0.173, 0.01799, 0.1729, 0.01846, 0.1729, 0.01842, 0.1729, 0.01846, 0.1728, 0.01842, 0.1729, 0.01838, 0.1729, 0.01842, 0.1728, 0.0174, 0.2057, 0.01735, 0.2057, 0.0174, 0.2056, 0.01734, 0.2057, 0.01729, 0.2057, 0.01734, 0.2056, 0.01728, 0.2057, 0.01723, 0.2057, 0.01728, 0.2056, 0.01722, 0.2057, 0.01717, 0.2057, 0.01722, 0.2056, 0.01716, 0.2057, 0.01711, 0.2057, 0.01716, 0.2056, 0.01817, 0.1729, 0.01814, 0.1729, 0.01817, 0.1728, 0.01704, 0.2057, 0.01699, 0.2057, 0.01704, 0.2056, 0.01809, 0.1729, 0.01806, 0.1729, 0.01809, 0.1728, 0.01805, 0.1729, 0.01802, 0.1729, 0.01805, 0.1728, 0.01672, 0.6096, 0.01668, 0.6097, 0.01664, 0.6096, 0.01672, 0.6096, 0.01668, 0.6096, 0.01664, 0.6096, 0.01672, 0.6095, 0.01668, 0.6096, 0.01664, 0.6095, 0.01585, 0.6434, 0.01581, 0.6434, 0.01577, 0.6434, 0.01798, 0.1731, 0.01795, 0.1732, 0.01792, 0.1731, 0.01798, 0.1731, 0.01795, 0.1731, 0.01792, 0.1731, 0.01798, 0.1731, 0.01795, 0.1731, 0.01792, 0.1731, 0.01798, 0.173, 0.01795, 0.1731, 0.01792, 0.173, 0.01798, 0.173, 0.01795, 0.173, 0.01792, 0.173, 0.01798, 0.1729, 0.01795, 0.173, 0.01792, 0.1729, 0.01798, 0.1729, 0.01795, 0.1729, 0.01792, 0.1729, 0.01798, 0.1729, 0.01795, 0.1729, 0.01792, 0.1729, 0.01846, 0.1728, 0.01842, 0.1728, 0.01846, 0.1728, 0.01842, 0.1728, 0.01838, 0.1728, 0.01842, 0.1728, 0.01838, 0.1728, 0.01834, 0.1728, 0.01838, 0.1728, 0.01834, 0.1728, 0.0183, 0.1728, 0.01834, 0.1728, 0.01829, 0.1728, 0.01826, 0.1728, 0.01829, 0.1728, 0.01825, 0.1728, 0.01822, 0.1728, 0.01825, 0.1728, 0.01821, 0.1728, 0.01818, 0.1728, 0.01821, 0.1728, 0.01817, 0.1728, 0.01814, 0.1728, 0.01817, 0.1728, 0.01813, 0.1728, 0.0181, 0.1728, 0.01813, 0.1728, 0.01809, 0.1728, 0.01806, 0.1728, 0.01809, 0.1728, 0.01805, 0.1728, 0.01802, 0.1728, 0.01805, 0.1728, 0.01685, 0.2056, 0.0168, 0.2056, 0.01685, 0.2055, 0.01679, 0.2056, 0.01674, 0.2056, 0.01679, 0.2055, 0.0167, 0.2063, 0.01665, 0.2064, 0.0166, 0.2063, 0.01791, 0.1733, 0.01788, 0.1733, 0.01785, 0.1733, 0.01791, 0.1732, 0.01788, 0.1733, 0.01785, 0.1732, 0.01791, 0.1732, 0.01788, 0.1732, 0.01785, 0.1732, 0.01791, 0.1731, 0.01788, 0.1732, 0.01785, 0.1731, 0.0167, 0.206, 0.01665, 0.2061, 0.0166, 0.206, 0.0167, 0.206, 0.01665, 0.206, 0.0166, 0.206, 0.01791, 0.173, 0.01788, 0.1731, 0.01785, 0.173, 0.01791, 0.173, 0.01788, 0.173, 0.01785, 0.173, 0.0167, 0.2058, 0.01665, 0.2058, 0.0166, 0.2058, 0.01791, 0.1729, 0.01788, 0.1729, 0.01785, 0.1729, 0.01791, 0.1729, 0.01788, 0.1729, 0.01785, 0.1729, 0.01791, 0.1728, 0.01788, 0.1729, 0.01785, 0.1728, 0.01791, 0.1728, 0.01788, 0.1728, 0.01785, 0.1728, 0.01846, 0.1728, 0.01842, 0.1727, 0.01846, 0.1727, 0.01842, 0.1728, 0.01838, 0.1727, 0.01842, 0.1727, 0.01838, 0.1728, 0.01834, 0.1727, 0.01838, 0.1727, 0.01834, 0.1728, 0.0183, 0.1727, 0.01834, 0.1727, 0.01829, 0.1728, 0.01826, 0.1727, 0.01829, 0.1727, 0.01825, 0.1728, 0.01822, 0.1727, 0.01825, 0.1727, 0.01821, 0.1728, 0.01818, 0.1727, 0.01821, 0.1727, 0.0171, 0.2055, 0.01705, 0.2055, 0.0171, 0.2054, 0.01813, 0.1728, 0.0181, 0.1727, 0.01813, 0.1727, 0.01809, 0.1728, 0.01806, 0.1727, 0.01809, 0.1727, 0.01805, 0.1728, 0.01802, 0.1727, 0.01805, 0.1727, 0.01801, 0.1728, 0.01798, 0.1727, 0.01801, 0.1727, 0.01797, 0.1728, 0.01794, 0.1727, 0.01797, 0.1727, 0.01793, 0.1728, 0.0179, 0.1727, 0.01793, 0.1727, 0.01789, 0.1728, 0.01786, 0.1727, 0.01789, 0.1727, 0.01784, 0.1733, 0.01781, 0.1733, 0.01778, 0.1733, 0.01784, 0.1733, 0.01781, 0.1733, 0.01778, 0.1733, 0.01784, 0.1732, 0.01781, 0.1733, 0.01778, 0.1732, 0.01784, 0.1732, 0.01781, 0.1732, 0.01778, 0.1732, 0.01784, 0.1731, 0.01781, 0.1732, 0.01778, 0.1731, 0.01784, 0.1731, 0.01781, 0.1731, 0.01778, 0.1731, 0.01784, 0.1731, 0.01781, 0.1731, 0.01778, 0.1731, 0.01784, 0.173, 0.01781, 0.1731, 0.01778, 0.173, 0.01784, 0.173, 0.01781, 0.173, 0.01778, 0.173, 0.01784, 0.1729, 0.01781, 0.173, 0.01778, 0.1729, 0.01784, 0.1729, 0.01781, 0.1729, 0.01778, 0.1729, 0.01784, 0.1729, 0.01781, 0.1729, 0.01778, 0.1729, 0.01784, 0.1728, 0.01781, 0.1729, 0.01778, 0.1728, 0.01784, 0.1728, 0.01781, 0.1728, 0.01778, 0.1728, 0.01784, 0.1727, 0.01781, 0.1728, 0.01778, 0.1727, 0.01784, 0.1727, 0.01781, 0.1727, 0.01778, 0.1727, 0.01846, 0.1727, 0.01842, 0.1727, 0.01846, 0.1726, 0.01842, 0.1727, 0.01838, 0.1727, 0.01842, 0.1726, 0.01838, 0.1727, 0.01834, 0.1727, 0.01838, 0.1726, 0.01834, 0.1727, 0.0183, 0.1727, 0.01834, 0.1726, 0.01829, 0.1727, 0.01826, 0.1727, 0.01829, 0.1726, 0.01722, 0.2054, 0.01717, 0.2054, 0.01722, 0.2053, 0.01821, 0.1727, 0.01818, 0.1727, 0.01821, 0.1726, 0.01817, 0.1727, 0.01814, 0.1727, 0.01817, 0.1726, 0.01813, 0.1727, 0.0181, 0.1727, 0.01813, 0.1726, 0.01809, 0.1727, 0.01806, 0.1727, 0.01809, 0.1726, 0.01805, 0.1727, 0.01802, 0.1727, 0.01805, 0.1726, 0.01801, 0.1727, 0.01798, 0.1727, 0.01801, 0.1726, 0.01797, 0.1727, 0.01794, 0.1727, 0.01797, 0.1726, 0.01793, 0.1727, 0.0179, 0.1727, 0.01793, 0.1726, 0.01789, 0.1727, 0.01786, 0.1727, 0.01789, 0.1726, 0.01785, 0.1727, 0.01782, 0.1727, 0.01785, 0.1726, 0.01781, 0.1727, 0.01778, 0.1727, 0.01781, 0.1726, 0.01777, 0.1733, 0.01774, 0.1733, 0.0177, 0.1733, 0.01777, 0.1733, 0.01774, 0.1733, 0.0177, 0.1733, 0.01648, 0.2062, 0.01643, 0.2063, 0.01639, 0.2062, 0.01777, 0.1732, 0.01774, 0.1732, 0.0177, 0.1732, 0.01648, 0.2061, 0.01643, 0.2061, 0.01639, 0.2061, 0.01648, 0.206, 0.01643, 0.2061, 0.01639, 0.206, 0.01648, 0.206, 0.01643, 0.206, 0.01639, 0.206, 0.01777, 0.173, 0.01774, 0.1731, 0.0177, 0.173, 0.01777, 0.173, 0.01774, 0.173, 0.0177, 0.173, 0.01777, 0.1729, 0.01774, 0.173, 0.0177, 0.1729, 0.01777, 0.1729, 0.01774, 0.1729, 0.0177, 0.1729, 0.01777, 0.1729, 0.01774, 0.1729, 0.0177, 0.1729, 0.01777, 0.1728, 0.01774, 0.1729, 0.0177, 0.1728, 0.01777, 0.1728, 0.01774, 0.1728, 0.0177, 0.1728, 0.01777, 0.1727, 0.01774, 0.1728, 0.0177, 0.1727, 0.01777, 0.1727, 0.01774, 0.1727, 0.0177, 0.1727, 0.01777, 0.1727, 0.01774, 0.1727, 0.0177, 0.1727, 0.01846, 0.1726, 0.01842, 0.1726, 0.01846, 0.1726, 0.01842, 0.1726, 0.01838, 0.1726, 0.01842, 0.1726, 0.01838, 0.1726, 0.01834, 0.1726, 0.01838, 0.1726, 0.01834, 0.1726, 0.0183, 0.1726, 0.01834, 0.1726, 0.01829, 0.1726, 0.01826, 0.1726, 0.01829, 0.1726, 0.01825, 0.1726, 0.01822, 0.1726, 0.01825, 0.1726, 0.01821, 0.1726, 0.01818, 0.1726, 0.01821, 0.1726, 0.01817, 0.1726, 0.01814, 0.1726, 0.01817, 0.1726, 0.01813, 0.1726, 0.0181, 0.1726, 0.01813, 0.1726, 0.01809, 0.1726, 0.01806, 0.1726, 0.01809, 0.1726, 0.01805, 0.1726, 0.01802, 0.1726, 0.01805, 0.1726, 0.01801, 0.1726, 0.01798, 0.1726, 0.01801, 0.1726, 0.01797, 0.1726, 0.01794, 0.1726, 0.01797, 0.1726, 0.01793, 0.1726, 0.0179, 0.1726, 0.01793, 0.1726, 0.01789, 0.1726, 0.01786, 0.1726, 0.01789, 0.1726, 0.01785, 0.1726, 0.01782, 0.1726, 0.01785, 0.1726, 0.01781, 0.1726, 0.01778, 0.1726, 0.01781, 0.1726, 0.01777, 0.1726, 0.01774, 0.1726, 0.01777, 0.1726, 0.0177, 0.1733, 0.01766, 0.1733, 0.01763, 0.1733, 0.0177, 0.1733, 0.01766, 0.1733, 0.01763, 0.1733, 0.0177, 0.1732, 0.01766, 0.1733, 0.01763, 0.1732, 0.0177, 0.1732, 0.01766, 0.1732, 0.01763, 0.1732, 0.0177, 0.1731, 0.01766, 0.1732, 0.01763, 0.1731, 0.0177, 0.1731, 0.01766, 0.1731, 0.01763, 0.1731, 0.0177, 0.1731, 0.01766, 0.1731, 0.01763, 0.1731, 0.0177, 0.173, 0.01766, 0.1731, 0.01763, 0.173, 0.0177, 0.173, 0.01766, 0.173, 0.01763, 0.173, 0.0177, 0.1729, 0.01766, 0.173, 0.01763, 0.1729, 0.0177, 0.1729, 0.01766, 0.1729, 0.01763, 0.1729, 0.0177, 0.1729, 0.01766, 0.1729, 0.01763, 0.1729, 0.0177, 0.1728, 0.01766, 0.1729, 0.01763, 0.1728, 0.0177, 0.1728, 0.01766, 0.1728, 0.01763, 0.1728, 0.0177, 0.1727, 0.01766, 0.1728, 0.01763, 0.1727, 0.0177, 0.1727, 0.01766, 0.1727, 0.01763, 0.1727, 0.0177, 0.1727, 0.01766, 0.1727, 0.01763, 0.1727, 0.0177, 0.1726, 0.01766, 0.1727, 0.01763, 0.1726, 0.0177, 0.1726, 0.01766, 0.1726, 0.01763, 0.1726, 0.01846, 0.1725, 0.01842, 0.1725, 0.01846, 0.1725, 0.01842, 0.1725, 0.01838, 0.1725, 0.01842, 0.1725, 0.01838, 0.1725, 0.01834, 0.1725, 0.01838, 0.1725, 0.01834, 0.1725, 0.0183, 0.1725, 0.01834, 0.1725, 0.01829, 0.1725, 0.01826, 0.1725, 0.01829, 0.1725, 0.01825, 0.1725, 0.01822, 0.1725, 0.01825, 0.1725, 0.01821, 0.1725, 0.01818, 0.1725, 0.01821, 0.1725, 0.01817, 0.1725, 0.01814, 0.1725, 0.01817, 0.1725, 0.01813, 0.1725, 0.0181, 0.1725, 0.01813, 0.1725, 0.01809, 0.1725, 0.01806, 0.1725, 0.01809, 0.1725, 0.01805, 0.1725, 0.01802, 0.1725, 0.01805, 0.1725, 0.01676, 0.6086, 0.01672, 0.6086, 0.01676, 0.6085, 0.01797, 0.1725, 0.01794, 0.1725, 0.01797, 0.1725, 0.01793, 0.1725, 0.0179, 0.1725, 0.01793, 0.1725, 0.01789, 0.1725, 0.01786, 0.1725, 0.01789, 0.1725, 0.01785, 0.1725, 0.01782, 0.1725, 0.01785, 0.1725, 0.01781, 0.1725, 0.01778, 0.1725, 0.01781, 0.1725, 0.01777, 0.1725, 0.01774, 0.1725, 0.01777, 0.1725, 0.01773, 0.1725, 0.0177, 0.1725, 0.01773, 0.1725, 0.01769, 0.1725, 0.01766, 0.1725, 0.01769, 0.1725, 0.01762, 0.1733, 0.01759, 0.1733, 0.01756, 0.1733, 0.01762, 0.1733, 0.01759, 0.1733, 0.01756, 0.1733, 0.01762, 0.1732, 0.01759, 0.1733, 0.01756, 0.1732, 0.01762, 0.1732, 0.01759, 0.1732, 0.01756, 0.1732, 0.01762, 0.1731, 0.01759, 0.1732, 0.01756, 0.1731, 0.01762, 0.1731, 0.01759, 0.1731, 0.01756, 0.1731, 0.01762, 0.1731, 0.01759, 0.1731, 0.01756, 0.1731, 0.01762, 0.173, 0.01759, 0.1731, 0.01756, 0.173, 0.01762, 0.173, 0.01759, 0.173, 0.01756, 0.173, 0.01762, 0.1729, 0.01759, 0.173, 0.01756, 0.1729, 0.01762, 0.1729, 0.01759, 0.1729, 0.01756, 0.1729, 0.01762, 0.1729, 0.01759, 0.1729, 0.01756, 0.1729, 0.01762, 0.1728, 0.01759, 0.1729, 0.01756, 0.1728, 0.01762, 0.1728, 0.01759, 0.1728, 0.01756, 0.1728, 0.01762, 0.1727, 0.01759, 0.1728, 0.01756, 0.1727, 0.01762, 0.1727, 0.01759, 0.1727, 0.01756, 0.1727, 0.01762, 0.1727, 0.01759, 0.1727, 0.01756, 0.1727, 0.01762, 0.1726, 0.01759, 0.1727, 0.01756, 0.1726, 0.01762, 0.1726, 0.01759, 0.1726, 0.01756, 0.1726, 0.01762, 0.1725, 0.01759, 0.1726, 0.01756, 0.1725, 0.01626, 0.2051, 0.01622, 0.2052, 0.01617, 0.2051, 0.01846, 0.1725, 0.01842, 0.1724, 0.01846, 0.1724, 0.01842, 0.1725, 0.01838, 0.1724, 0.01842, 0.1724, 0.0174, 0.2051, 0.01735, 0.205, 0.0174, 0.205, 0.01734, 0.2051, 0.01729, 0.205, 0.01734, 0.205, 0.01728, 0.2051, 0.01723, 0.205, 0.01728, 0.205, 0.01722, 0.2051, 0.01717, 0.205, 0.01722, 0.205, 0.01821, 0.1725, 0.01818, 0.1724, 0.01821, 0.1724, 0.01817, 0.1725, 0.01814, 0.1724, 0.01817, 0.1724, 0.01813, 0.1725, 0.0181, 0.1724, 0.01813, 0.1724, 0.01809, 0.1725, 0.01806, 0.1724, 0.01809, 0.1724, 0.01805, 0.1725, 0.01802, 0.1724, 0.01805, 0.1724, 0.01801, 0.1725, 0.01798, 0.1724, 0.01801, 0.1724, 0.01797, 0.1725, 0.01794, 0.1724, 0.01797, 0.1724, 0.01793, 0.1725, 0.0179, 0.1724, 0.01793, 0.1724, 0.01667, 0.2051, 0.01662, 0.205, 0.01667, 0.205, 0.01785, 0.1725, 0.01782, 0.1724, 0.01785, 0.1724, 0.01781, 0.1725, 0.01778, 0.1724, 0.01781, 0.1724, 0.01777, 0.1725, 0.01774, 0.1724, 0.01777, 0.1724, 0.01773, 0.1725, 0.0177, 0.1724, 0.01773, 0.1724, 0.01769, 0.1725, 0.01766, 0.1724, 0.01769, 0.1724, 0.01765, 0.1725, 0.01762, 0.1724, 0.01765, 0.1724, 0.01761, 0.1725, 0.01758, 0.1724, 0.01761, 0.1724, 0.01755, 0.1733, 0.01752, 0.1733, 0.01749, 0.1733, 0.01755, 0.1733, 0.01752, 0.1733, 0.01749, 0.1733, 0.01755, 0.1732, 0.01752, 0.1733, 0.01749, 0.1732, 0.01755, 0.1732, 0.01752, 0.1732, 0.01749, 0.1732, 0.01755, 0.1731, 0.01752, 0.1732, 0.01749, 0.1731, 0.01755, 0.1731, 0.01752, 0.1731, 0.01749, 0.1731, 0.01755, 0.1731, 0.01752, 0.1731, 0.01749, 0.1731, 0.01755, 0.173, 0.01752, 0.1731, 0.01749, 0.173, 0.01755, 0.173, 0.01752, 0.173, 0.01749, 0.173, 0.01755, 0.1729, 0.01752, 0.173, 0.01749, 0.1729, 0.01755, 0.1729, 0.01752, 0.1729, 0.01749, 0.1729, 0.01755, 0.1729, 0.01752, 0.1729, 0.01749, 0.1729, 0.01755, 0.1728, 0.01752, 0.1729, 0.01749, 0.1728, 0.01755, 0.1728, 0.01752, 0.1728, 0.01749, 0.1728, 0.01755, 0.1727, 0.01752, 0.1728, 0.01749, 0.1727, 0.01755, 0.1727, 0.01752, 0.1727, 0.01749, 0.1727, 0.01755, 0.1727, 0.01752, 0.1727, 0.01749, 0.1727, 0.01755, 0.1726, 0.01752, 0.1727, 0.01749, 0.1726, 0.01755, 0.1726, 0.01752, 0.1726, 0.01749, 0.1726, 0.01755, 0.1725, 0.01752, 0.1726, 0.01749, 0.1725, 0.01755, 0.1725, 0.01752, 0.1725, 0.01749, 0.1725, 0.01755, 0.1725, 0.01752, 0.1725, 0.01749, 0.1725, 0.01755, 0.1724, 0.01752, 0.1724, 0.01749, 0.1724, 0.01846, 0.1724, 0.01842, 0.1724, 0.01846, 0.1723, 0.01842, 0.1724, 0.01838, 0.1724, 0.01842, 0.1723, 0.01838, 0.1724, 0.01834, 0.1724, 0.01838, 0.1723, 0.01834, 0.1724, 0.0183, 0.1724, 0.01834, 0.1723, 0.01829, 0.1724, 0.01826, 0.1724, 0.01829, 0.1723, 0.01825, 0.1724, 0.01822, 0.1724, 0.01825, 0.1723, 0.01821, 0.1724, 0.01818, 0.1724, 0.01821, 0.1723, 0.01817, 0.1724, 0.01814, 0.1724, 0.01817, 0.1723, 0.01813, 0.1724, 0.0181, 0.1724, 0.01813, 0.1723, 0.01809, 0.1724, 0.01806, 0.1724, 0.01809, 0.1723, 0.01805, 0.1724, 0.01802, 0.1724, 0.01805, 0.1723, 0.01801, 0.1724, 0.01798, 0.1724, 0.01801, 0.1723, 0.01797, 0.1724, 0.01794, 0.1724, 0.01797, 0.1723, 0.01793, 0.1724, 0.0179, 0.1724, 0.01793, 0.1723, 0.01789, 0.1724, 0.01786, 0.1724, 0.01789, 0.1723, 0.01785, 0.1724, 0.01782, 0.1724, 0.01785, 0.1723, 0.01781, 0.1724, 0.01778, 0.1724, 0.01781, 0.1723, 0.01777, 0.1724, 0.01774, 0.1724, 0.01777, 0.1723, 0.01773, 0.1724, 0.0177, 0.1724, 0.01773, 0.1723, 0.01769, 0.1724, 0.01766, 0.1724, 0.01769, 0.1723, 0.01765, 0.1724, 0.01762, 0.1724, 0.01765, 0.1723, 0.01761, 0.1724, 0.01758, 0.1724, 0.01761, 0.1723, 0.01757, 0.1724, 0.01754, 0.1724, 0.01757, 0.1723, 0.01753, 0.1724, 0.0175, 0.1724, 0.01753, 0.1723, 0.01748, 0.1733, 0.01745, 0.1733, 0.01742, 0.1733, 0.01748, 0.1733, 0.01745, 0.1733, 0.01742, 0.1733, 0.01748, 0.1732, 0.01745, 0.1733, 0.01742, 0.1732, 0.01748, 0.1732, 0.01745, 0.1732, 0.01742, 0.1732, 0.01748, 0.1731, 0.01745, 0.1732, 0.01742, 0.1731, 0.01748, 0.1731, 0.01745, 0.1731, 0.01742, 0.1731, 0.01748, 0.1731, 0.01745, 0.1731, 0.01742, 0.1731, 0.01748, 0.173, 0.01745, 0.1731, 0.01742, 0.173, 0.01748, 0.173, 0.01745, 0.173, 0.01742, 0.173, 0.01748, 0.1729, 0.01745, 0.173, 0.01742, 0.1729, 0.01748, 0.1729, 0.01745, 0.1729, 0.01742, 0.1729, 0.01748, 0.1729, 0.01745, 0.1729, 0.01742, 0.1729, 0.01748, 0.1728, 0.01745, 0.1729, 0.01742, 0.1728, 0.01748, 0.1728, 0.01745, 0.1728, 0.01742, 0.1728, 0.01748, 0.1727, 0.01745, 0.1728, 0.01742, 0.1727, 0.01748, 0.1727, 0.01745, 0.1727, 0.01742, 0.1727, 0.01748, 0.1727, 0.01745, 0.1727, 0.01742, 0.1727, 0.01748, 0.1726, 0.01745, 0.1727, 0.01742, 0.1726, 0.01748, 0.1726, 0.01745, 0.1726, 0.01742, 0.1726, 0.01748, 0.1725, 0.01745, 0.1726, 0.01742, 0.1725, 0.01748, 0.1725, 0.01745, 0.1725, 0.01742, 0.1725, 0.01748, 0.1725, 0.01745, 0.1725, 0.01742, 0.1725, 0.01748, 0.1724, 0.01745, 0.1724, 0.01742, 0.1724, 0.01748, 0.1724, 0.01745, 0.1724, 0.01742, 0.1724, 0.01846, 0.1723, 0.01842, 0.1723, 0.01846, 0.1723, 0.01842, 0.1723, 0.01838, 0.1723, 0.01842, 0.1723, 0.01838, 0.1723, 0.01834, 0.1723, 0.01838, 0.1723, 0.01834, 0.1723, 0.0183, 0.1723, 0.01834, 0.1723, 0.01829, 0.1723, 0.01826, 0.1723, 0.01829, 0.1723, 0.01825, 0.1723, 0.01822, 0.1723, 0.01825, 0.1723, 0.01821, 0.1723, 0.01818, 0.1723, 0.01821, 0.1723, 0.01817, 0.1723, 0.01814, 0.1723, 0.01817, 0.1723, 0.01813, 0.1723, 0.0181, 0.1723, 0.01813, 0.1723, 0.01809, 0.1723, 0.01806, 0.1723, 0.01809, 0.1723, 0.01691, 0.2049, 0.01686, 0.2048, 0.01691, 0.2048, 0.01685, 0.2049, 0.0168, 0.2048, 0.01685, 0.2048, 0.01679, 0.2049, 0.01674, 0.2048, 0.01679, 0.2048, 0.01793, 0.1723, 0.0179, 0.1723, 0.01793, 0.1723, 0.01789, 0.1723, 0.01786, 0.1723, 0.01789, 0.1723, 0.01785, 0.1723, 0.01782, 0.1723, 0.01785, 0.1723, 0.01781, 0.1723, 0.01778, 0.1723, 0.01781, 0.1723, 0.01777, 0.1723, 0.01774, 0.1723, 0.01777, 0.1723, 0.01773, 0.1723, 0.0177, 0.1723, 0.01773, 0.1723, 0.01769, 0.1723, 0.01766, 0.1723, 0.01769, 0.1723, 0.01765, 0.1723, 0.01762, 0.1723, 0.01765, 0.1723, 0.01761, 0.1723, 0.01758, 0.1723, 0.01761, 0.1723, 0.01757, 0.1723, 0.01754, 0.1723, 0.01757, 0.1723, 0.01753, 0.1723, 0.0175, 0.1723, 0.01753, 0.1723, 0.01749, 0.1723, 0.01746, 0.1723, 0.01749, 0.1723, 0.01741, 0.1733, 0.01738, 0.1733, 0.01734, 0.1733, 0.01741, 0.1733, 0.01738, 0.1733, 0.01734, 0.1733, 0.01741, 0.1732, 0.01738, 0.1733, 0.01734, 0.1732, 0.01741, 0.1732, 0.01738, 0.1732, 0.01734, 0.1732, 0.01741, 0.1731, 0.01738, 0.1732, 0.01734, 0.1731, 0.01741, 0.1731, 0.01738, 0.1731, 0.01734, 0.1731, 0.01741, 0.1731, 0.01738, 0.1731, 0.01734, 0.1731, 0.01741, 0.173, 0.01738, 0.1731, 0.01734, 0.173, 0.01741, 0.173, 0.01738, 0.173, 0.01734, 0.173, 0.01741, 0.1729, 0.01738, 0.173, 0.01734, 0.1729, 0.01741, 0.1729, 0.01738, 0.1729, 0.01734, 0.1729, 0.01741, 0.1729, 0.01738, 0.1729, 0.01734, 0.1729, 0.01741, 0.1728, 0.01738, 0.1729, 0.01734, 0.1728, 0.01741, 0.1728, 0.01738, 0.1728, 0.01734, 0.1728, 0.01741, 0.1727, 0.01738, 0.1728, 0.01734, 0.1727, 0.01741, 0.1727, 0.01738, 0.1727, 0.01734, 0.1727, 0.01741, 0.1727, 0.01738, 0.1727, 0.01734, 0.1727, 0.01594, 0.2053, 0.01589, 0.2053, 0.01584, 0.2053, 0.01741, 0.1726, 0.01738, 0.1726, 0.01734, 0.1726, 0.01741, 0.1725, 0.01738, 0.1726, 0.01734, 0.1725, 0.01741, 0.1725, 0.01738, 0.1725, 0.01734, 0.1725, 0.01741, 0.1725, 0.01738, 0.1725, 0.01734, 0.1725, 0.01741, 0.1724, 0.01738, 0.1724, 0.01734, 0.1724, 0.01741, 0.1724, 0.01738, 0.1724, 0.01734, 0.1724, 0.01594, 0.2049, 0.01589, 0.2049, 0.01584, 0.2049, 0.01594, 0.2048, 0.01589, 0.2049, 0.01584, 0.2048, 0.01752, 0.2047, 0.01748, 0.2047, 0.01752, 0.2046, 0.01842, 0.1723, 0.01838, 0.1722, 0.01842, 0.1722, 0.01838, 0.1723, 0.01834, 0.1722, 0.01838, 0.1722, 0.01834, 0.1723, 0.0183, 0.1722, 0.01834, 0.1722, 0.01829, 0.1723, 0.01826, 0.1722, 0.01829, 0.1722, 0.01825, 0.1723, 0.01822, 0.1722, 0.01825, 0.1722, 0.01716, 0.2047, 0.01711, 0.2047, 0.01716, 0.2046, 0.0171, 0.2047, 0.01705, 0.2047, 0.0171, 0.2046, 0.01704, 0.2047, 0.01699, 0.2047, 0.01704, 0.2046, 0.01697, 0.2047, 0.01693, 0.2047, 0.01697, 0.2046, 0.01805, 0.1723, 0.01802, 0.1722, 0.01805, 0.1722, 0.01801, 0.1723, 0.01798, 0.1722, 0.01801, 0.1722, 0.01797, 0.1723, 0.01794, 0.1722, 0.01797, 0.1722, 0.01793, 0.1723, 0.0179, 0.1722, 0.01793, 0.1722, 0.01789, 0.1723, 0.01786, 0.1722, 0.01789, 0.1722, 0.01661, 0.2047, 0.01656, 0.2047, 0.01661, 0.2046, 0.01781, 0.1723, 0.01778, 0.1722, 0.01781, 0.1722, 0.01648, 0.2047, 0.01644, 0.2047, 0.01648, 0.2046, 0.01642, 0.2047, 0.01638, 0.2047, 0.01642, 0.2046, 0.01636, 0.2047, 0.01631, 0.2047, 0.01636, 0.2046, 0.01765, 0.1723, 0.01762, 0.1722, 0.01765, 0.1722, 0.01761, 0.1723, 0.01758, 0.1722, 0.01761, 0.1722, 0.01757, 0.1723, 0.01754, 0.1722, 0.01757, 0.1722, 0.01753, 0.1723, 0.0175, 0.1722, 0.01753, 0.1722, 0.01749, 0.1723, 0.01746, 0.1722, 0.01749, 0.1722, 0.01745, 0.1723, 0.01741, 0.1722, 0.01745, 0.1722, 0.01593, 0.2047, 0.01589, 0.2047, 0.01593, 0.2046, 0.01583, 0.2063, 0.01578, 0.2064, 0.01573, 0.2063, 0.01583, 0.2063, 0.01578, 0.2063, 0.01573, 0.2063, 0.01583, 0.2062, 0.01578, 0.2063, 0.01573, 0.2062, 0.01583, 0.2061, 0.01578, 0.2062, 0.01573, 0.2061, 0.01734, 0.1731, 0.0173, 0.1732, 0.01727, 0.1731, 0.01734, 0.1731, 0.0173, 0.1731, 0.01727, 0.1731, 0.01734, 0.1731, 0.0173, 0.1731, 0.01727, 0.1731, 0.01734, 0.173, 0.0173, 0.1731, 0.01727, 0.173, 0.01451, 0.643, 0.01447, 0.643, 0.01444, 0.643, 0.01734, 0.1729, 0.0173, 0.173, 0.01727, 0.1729, 0.01734, 0.1729, 0.0173, 0.1729, 0.01727, 0.1729, 0.01734, 0.1729, 0.0173, 0.1729, 0.01727, 0.1729, 0.01734, 0.1728, 0.0173, 0.1729, 0.01727, 0.1728, 0.01734, 0.1728, 0.0173, 0.1728, 0.01727, 0.1728, 0.01734, 0.1727, 0.0173, 0.1728, 0.01727, 0.1727, 0.01583, 0.2054, 0.01578, 0.2055, 0.01573, 0.2054, 0.01583, 0.2054, 0.01578, 0.2054, 0.01573, 0.2054, 0.01734, 0.1726, 0.0173, 0.1727, 0.01727, 0.1726, 0.01734, 0.1726, 0.0173, 0.1726, 0.01727, 0.1726, 0.01787, 0.173, 0.01783, 0.173, 0.0178, 0.173, 0.01787, 0.1729, 0.01783, 0.173, 0.0178, 0.1729, 0.01734, 0.1725, 0.0173, 0.1725, 0.01727, 0.1725, 0.01734, 0.1724, 0.0173, 0.1724, 0.01727, 0.1724, 0.01583, 0.2049, 0.01578, 0.205, 0.01573, 0.2049, 0.04791, 0.1091, 0.04784, 0.1091, 0.04778, 0.1091, 0.04791, 0.109, 0.04784, 0.1091, 0.04778, 0.109, 0.01583, 0.2047, 0.01578, 0.2048, 0.01573, 0.2047, 0.01583, 0.2047, 0.01578, 0.2047, 0.01573, 0.2047, 0.01752, 0.2046, 0.01748, 0.2046, 0.01752, 0.2045, 0.01746, 0.2046, 0.01742, 0.2046, 0.01746, 0.2045, 0.0174, 0.2046, 0.01735, 0.2046, 0.0174, 0.2045, 0.01734, 0.2046, 0.01729, 0.2046, 0.01734, 0.2045, 0.04986, 0.1088, 0.0498, 0.1087, 0.04986, 0.1086, 0.01722, 0.2046, 0.01717, 0.2046, 0.01722, 0.2045, 0.01716, 0.2046, 0.01711, 0.2046, 0.01716, 0.2045, 0.0171, 0.2046, 0.01705, 0.2046, 0.0171, 0.2045, 0.01704, 0.2046, 0.01699, 0.2046, 0.01704, 0.2045, 0.01697, 0.2046, 0.01693, 0.2046, 0.01697, 0.2045, 0.01691, 0.2046, 0.01686, 0.2046, 0.01691, 0.2045, 0.04929, 0.1088, 0.04922, 0.1087, 0.04929, 0.1086, 0.04921, 0.1088, 0.04914, 0.1087, 0.04921, 0.1086, 0.04807, 0.1391, 0.04803, 0.1391, 0.04807, 0.1391, 0.01667, 0.2046, 0.01662, 0.2046, 0.01667, 0.2045, 0.01661, 0.2046, 0.01656, 0.2046, 0.01661, 0.2045, 0.01655, 0.2046, 0.0165, 0.2046, 0.01655, 0.2045, 0.01648, 0.2046, 0.01644, 0.2046, 0.01648, 0.2045, 0.01642, 0.2046, 0.01638, 0.2046, 0.01642, 0.2045, 0.01636, 0.2046, 0.01631, 0.2046, 0.01636, 0.2045, 0.0163, 0.2046, 0.01625, 0.2046, 0.0163, 0.2045, 0.01624, 0.2046, 0.01619, 0.2046, 0.01624, 0.2045, 0.01618, 0.2046, 0.01613, 0.2046, 0.01618, 0.2045, 0.01612, 0.2046, 0.01607, 0.2046, 0.01612, 0.2045, 0.01749, 0.1722, 0.01746, 0.1722, 0.01749, 0.1721, 0.01599, 0.2046, 0.01595, 0.2046, 0.01599, 0.2045, 0.01459, 0.642, 0.01456, 0.642, 0.01459, 0.6419, 0.01737, 0.1722, 0.01733, 0.1722, 0.01737, 0.1721, 0.01581, 0.2046, 0.01576, 0.2046, 0.01581, 0.2045, 0.01572, 0.2063, 0.01567, 0.2064, 0.01562, 0.2063, 0.01572, 0.2063, 0.01567, 0.2063, 0.01562, 0.2063, 0.01726, 0.1732, 0.01723, 0.1733, 0.0172, 0.1732, 0.01572, 0.2061, 0.01567, 0.2062, 0.01562, 0.2061, 0.01572, 0.2061, 0.01567, 0.2061, 0.01562, 0.2061, 0.01572, 0.206, 0.01567, 0.2061, 0.01562, 0.206, 0.01572, 0.206, 0.01567, 0.206, 0.01562, 0.206, 0.01572, 0.2059, 0.01567, 0.206, 0.01562, 0.2059, 0.01572, 0.2058, 0.01567, 0.2059, 0.01562, 0.2058, 0.04776, 0.1103, 0.0477, 0.1104, 0.04763, 0.1103, 0.01572, 0.2057, 0.01567, 0.2058, 0.01562, 0.2057, 0.01572, 0.2057, 0.01567, 0.2057, 0.01562, 0.2057, 0.01572, 0.2056, 0.01567, 0.2056, 0.01562, 0.2056, 0.01572, 0.2055, 0.01567, 0.2056, 0.01562, 0.2055, 0.01572, 0.2055, 0.01567, 0.2055, 0.01562, 0.2055, 0.04776, 0.1098, 0.0477, 0.1099, 0.04763, 0.1098, 0.01572, 0.2054, 0.01567, 0.2054, 0.01562, 0.2054, 0.04776, 0.1096, 0.0477, 0.1097, 0.04763, 0.1096, 0.01572, 0.2052, 0.01567, 0.2053, 0.01562, 0.2052, 0.01572, 0.2052, 0.01567, 0.2052, 0.01562, 0.2052, 0.01572, 0.2051, 0.01567, 0.2052, 0.01562, 0.2051, 0.01572, 0.205, 0.01567, 0.2051, 0.01562, 0.205, 0.04769, 0.1398, 0.04766, 0.1399, 0.04762, 0.1398, 0.04769, 0.1398, 0.04766, 0.1398, 0.04762, 0.1398, 0.01572, 0.2049, 0.01567, 0.2049, 0.01562, 0.2049, 0.04776, 0.109, 0.0477, 0.1091, 0.04763, 0.109, 0.04776, 0.1089, 0.0477, 0.109, 0.04763, 0.1089, 0.04776, 0.1088, 0.0477, 0.1089, 0.04763, 0.1088, 0.01572, 0.2046, 0.01567, 0.2047, 0.01562, 0.2046, 0.01572, 0.2046, 0.01567, 0.2046, 0.01562, 0.2046, 0.01752, 0.2045, 0.01748, 0.2045, 0.01752, 0.2044, 0.01719, 0.173, 0.01716, 0.173, 0.01719, 0.1729, 0.01715, 0.173, 0.01712, 0.173, 0.01715, 0.1729, 0.01887, 0.1725, 0.01883, 0.1725, 0.01887, 0.1725, 0.01728, 0.2045, 0.01723, 0.2045, 0.01728, 0.2044, 0.01589, 0.6694, 0.01586, 0.6694, 0.01589, 0.6694, 0.01713, 0.6692, 0.01709, 0.6692, 0.01713, 0.6691, 0.01708, 0.6692, 0.01703, 0.6692, 0.01708, 0.6691, 0.01763, 0.173, 0.01761, 0.173, 0.01763, 0.1729, 0.01761, 0.173, 0.0176, 0.173, 0.01761, 0.1729, 0.01682, 0.173, 0.01679, 0.173, 0.01682, 0.1729, 0.01678, 0.173, 0.01675, 0.173, 0.01678, 0.1729, 0.0185, 0.1725, 0.01847, 0.1725, 0.0185, 0.1725, 0.01674, 0.6692, 0.0167, 0.6692, 0.01674, 0.6691, 0.0156, 0.6694, 0.01558, 0.6694, 0.0156, 0.6694, 0.01838, 0.1725, 0.01835, 0.1725, 0.01838, 0.1725, 0.01658, 0.6692, 0.01653, 0.6692, 0.01658, 0.6691, 0.0183, 0.1725, 0.01827, 0.1725, 0.0183, 0.1725, 0.04871, 0.1086, 0.04865, 0.1086, 0.04871, 0.1085, 0.04863, 0.1086, 0.04856, 0.1086, 0.04863, 0.1085, 0.04855, 0.1086, 0.04848, 0.1086, 0.04855, 0.1085, 0.04846, 0.1086, 0.0484, 0.1086, 0.04846, 0.1085, 0.04764, 0.1382, 0.0476, 0.1382, 0.04764, 0.1382, 0.0483, 0.1086, 0.04823, 0.1086, 0.0483, 0.1085, 0.01606, 0.2045, 0.01601, 0.2045, 0.01606, 0.2044, 0.01599, 0.2045, 0.01595, 0.2045, 0.01599, 0.2044, 0.01516, 0.6409, 0.01511, 0.6409, 0.01516, 0.6408, 0.04797, 0.1086, 0.0479, 0.1086, 0.04797, 0.1085, 0.0486, 0.1381, 0.04857, 0.1381, 0.0486, 0.1381, 0.01575, 0.2045, 0.0157, 0.2045, 0.01575, 0.2044, 0.01569, 0.2045, 0.01564, 0.2045, 0.01569, 0.2044, 0.01538, 0.6431, 0.01534, 0.6431, 0.01531, 0.6431, 0.01538, 0.643, 0.01534, 0.6431, 0.01531, 0.643, 0.01561, 0.2062, 0.01556, 0.2063, 0.01551, 0.2062, 0.01561, 0.2061, 0.01556, 0.2062, 0.01551, 0.2061, 0.01561, 0.2061, 0.01556, 0.2061, 0.01551, 0.2061, 0.01483, 0.6424, 0.01479, 0.6425, 0.01474, 0.6424, 0.01561, 0.206, 0.01556, 0.206, 0.01551, 0.206, 0.01589, 0.6422, 0.01586, 0.6423, 0.01582, 0.6422, 0.01561, 0.2058, 0.01556, 0.2059, 0.01551, 0.2058, 0.01561, 0.2058, 0.01556, 0.2058, 0.01551, 0.2058, 0.04845, 0.139, 0.04841, 0.1391, 0.04837, 0.139, 0.01589, 0.642, 0.01586, 0.6421, 0.01582, 0.642, 0.01561, 0.2056, 0.01556, 0.2056, 0.01551, 0.2056, 0.01561, 0.2055, 0.01556, 0.2056, 0.01551, 0.2055, 0.01561, 0.2055, 0.01556, 0.2055, 0.01551, 0.2055, 0.01719, 0.1727, 0.01716, 0.1727, 0.01713, 0.1727, 0.01719, 0.1727, 0.01716, 0.1727, 0.01713, 0.1727, 0.01483, 0.6417, 0.01479, 0.6417, 0.01474, 0.6417, 0.04761, 0.1096, 0.04755, 0.1096, 0.04749, 0.1096, 0.0472, 0.1387, 0.04717, 0.1388, 0.04713, 0.1387, 0.01589, 0.6416, 0.01586, 0.6416, 0.01582, 0.6416, 0.01434, 0.6423, 0.01431, 0.6424, 0.01427, 0.6423, 0.01561, 0.205, 0.01556, 0.205, 0.01551, 0.205, 0.0472, 0.1386, 0.04717, 0.1386, 0.04713, 0.1386, 0.01561, 0.2049, 0.01556, 0.2049, 0.01551, 0.2049, 0.04761, 0.109, 0.04755, 0.1091, 0.04749, 0.109, 0.0472, 0.1384, 0.04717, 0.1384, 0.04713, 0.1384, 0.01561, 0.2047, 0.01556, 0.2047, 0.01551, 0.2047, 0.0472, 0.1383, 0.04717, 0.1384, 0.04713, 0.1383, 0.0472, 0.1383, 0.04717, 0.1383, 0.04713, 0.1383, 0.01589, 0.6411, 0.01586, 0.6412, 0.01582, 0.6411, 0.04761, 0.1085, 0.04755, 0.1086, 0.04749, 0.1085, 0.05019, 0.1085, 0.05013, 0.1084, 0.05019, 0.1083, 0.01746, 0.2044, 0.01742, 0.2044, 0.01746, 0.2043, 0.01572, 0.6419, 0.01569, 0.6418, 0.01572, 0.6418, 0.01734, 0.2044, 0.01729, 0.2044, 0.01734, 0.2043, 0.01728, 0.2044, 0.01723, 0.2044, 0.01728, 0.2043, 0.01722, 0.2044, 0.01717, 0.2044, 0.01722, 0.2043, 0.0497, 0.1085, 0.04964, 0.1084, 0.0497, 0.1083, 0.01549, 0.6419, 0.01545, 0.6418, 0.01549, 0.6418, 0.04954, 0.1085, 0.04947, 0.1084, 0.04954, 0.1083, 0.0495, 0.138, 0.04946, 0.138, 0.0495, 0.138, 0.01691, 0.2044, 0.01686, 0.2044, 0.01691, 0.2043, 0.01608, 0.6408, 0.01603, 0.6407, 0.01608, 0.6407, 0.01679, 0.2044, 0.01674, 0.2044, 0.01679, 0.2043, 0.01675, 0.6411, 0.01672, 0.641, 0.01675, 0.641, 0.01789, 0.172, 0.01786, 0.172, 0.01789, 0.172, 0.01661, 0.2044, 0.01656, 0.2044, 0.01661, 0.2043, 0.01781, 0.172, 0.01778, 0.172, 0.01781, 0.172, 0.01648, 0.2044, 0.01644, 0.2044, 0.01648, 0.2043, 0.01642, 0.2044, 0.01638, 0.2044, 0.01642, 0.2043, 0.04863, 0.1085, 0.04856, 0.1084, 0.04863, 0.1083, 0.0163, 0.2044, 0.01625, 0.2044, 0.0163, 0.2043, 0.01624, 0.2044, 0.01619, 0.2044, 0.01624, 0.2043, 0.01582, 0.6416, 0.01578, 0.6416, 0.01582, 0.6415, 0.0483, 0.1085, 0.04823, 0.1084, 0.0483, 0.1083, 0.01606, 0.2044, 0.01601, 0.2044, 0.01606, 0.2043, 0.04813, 0.1085, 0.04807, 0.1084, 0.04813, 0.1083, 0.04805, 0.1085, 0.04799, 0.1084, 0.04805, 0.1083, 0.04797, 0.1085, 0.0479, 0.1084, 0.04797, 0.1083, 0.01733, 0.172, 0.01729, 0.172, 0.01733, 0.172, 0.0478, 0.1085, 0.04774, 0.1084, 0.0478, 0.1083, 0.04772, 0.1085, 0.04766, 0.1084, 0.04772, 0.1083, 0.01563, 0.2044, 0.01558, 0.2044, 0.01563, 0.2043, 0.01586, 0.6411, 0.01582, 0.641, 0.01586, 0.641, 0.04712, 0.1396, 0.04708, 0.1397, 0.04705, 0.1396, 0.01712, 0.1733, 0.01709, 0.1733, 0.01706, 0.1733, 0.04747, 0.1109, 0.0474, 0.1109, 0.04734, 0.1109, 0.0155, 0.2061, 0.01545, 0.2062, 0.0154, 0.2061, 0.0153, 0.6429, 0.01526, 0.6429, 0.01522, 0.6429, 0.04747, 0.1106, 0.0474, 0.1107, 0.04734, 0.1106, 0.0153, 0.6428, 0.01526, 0.6428, 0.01522, 0.6428, 0.0155, 0.2059, 0.01545, 0.206, 0.0154, 0.2059, 0.04747, 0.1104, 0.0474, 0.1105, 0.04734, 0.1104, 0.0155, 0.2058, 0.01545, 0.2058, 0.0154, 0.2058, 0.0155, 0.2057, 0.01545, 0.2058, 0.0154, 0.2057, 0.0155, 0.2057, 0.01545, 0.2057, 0.0154, 0.2057, 0.0155, 0.2056, 0.01545, 0.2056, 0.0154, 0.2056, 0.01712, 0.1728, 0.01709, 0.1728, 0.01706, 0.1728, 0.0153, 0.6424, 0.01526, 0.6424, 0.01522, 0.6424, 0.0155, 0.2054, 0.01545, 0.2055, 0.0154, 0.2054, 0.04747, 0.1097, 0.0474, 0.1098, 0.04734, 0.1097, 0.0155, 0.2053, 0.01545, 0.2053, 0.0154, 0.2053, 0.04747, 0.1096, 0.0474, 0.1096, 0.04734, 0.1096, 0.0155, 0.2052, 0.01545, 0.2052, 0.0154, 0.2052, 0.04785, 0.1391, 0.04781, 0.1391, 0.04778, 0.1391, 0.0153, 0.6421, 0.01526, 0.6421, 0.01522, 0.6421, 0.0155, 0.205, 0.01545, 0.205, 0.0154, 0.205, 0.0155, 0.2049, 0.01545, 0.205, 0.0154, 0.2049, 0.0155, 0.2049, 0.01545, 0.2049, 0.0154, 0.2049, 0.04747, 0.109, 0.0474, 0.1091, 0.04734, 0.109, 0.0155, 0.2047, 0.01545, 0.2048, 0.0154, 0.2047, 0.0155, 0.2047, 0.01545, 0.2047, 0.0154, 0.2047, 0.04785, 0.1387, 0.04781, 0.1387, 0.04778, 0.1387, 0.04785, 0.1387, 0.04781, 0.1387, 0.04778, 0.1387, 0.0155, 0.2045, 0.01545, 0.2045, 0.0154, 0.2045, 0.0155, 0.2044, 0.01545, 0.2045, 0.0154, 0.2044, 0.04785, 0.1385, 0.04781, 0.1386, 0.04778, 0.1385, 0.01752, 0.2043, 0.01748, 0.2043, 0.01752, 0.2042, 0.01746, 0.2043, 0.01742, 0.2043, 0.01746, 0.2042, 0.0174, 0.2043, 0.01735, 0.2043, 0.0174, 0.2042, 0.04995, 0.1083, 0.04988, 0.1083, 0.04995, 0.1082, 0.01728, 0.2043, 0.01723, 0.2043, 0.01728, 0.2042, 0.01722, 0.2043, 0.01717, 0.2043, 0.01722, 0.2042, 0.01716, 0.2043, 0.01711, 0.2043, 0.01716, 0.2042, 0.04962, 0.1083, 0.04955, 0.1083, 0.04962, 0.1082, 0.04954, 0.1083, 0.04947, 0.1083, 0.04954, 0.1082, 0.04945, 0.1083, 0.04939, 0.1083, 0.04945, 0.1082, 0.01805, 0.172, 0.01802, 0.1719, 0.01805, 0.1719, 0.04929, 0.1083, 0.04922, 0.1083, 0.04929, 0.1082, 0.01674, 0.1728, 0.01671, 0.1728, 0.01674, 0.1728, 0.01758, 0.1724, 0.01755, 0.1724, 0.01758, 0.1723, 0.0156, 0.6693, 0.01558, 0.6693, 0.0156, 0.6693, 0.01663, 0.669, 0.01659, 0.669, 0.01663, 0.6689, 0.01658, 0.669, 0.01653, 0.669, 0.01658, 0.6689, 0.01777, 0.172, 0.01774, 0.1719, 0.01777, 0.1719, 0.01773, 0.172, 0.0177, 0.1719, 0.01773, 0.1719, 0.01822, 0.1724, 0.01819, 0.1724, 0.01822, 0.1723, 0.01635, 0.669, 0.01631, 0.669, 0.01635, 0.6689, 0.0163, 0.669, 0.01626, 0.669, 0.0163, 0.6689, 0.01624, 0.669, 0.0162, 0.669, 0.01624, 0.6689, 0.01611, 0.6698, 0.01608, 0.6698, 0.01611, 0.6698, 0.01613, 0.669, 0.01609, 0.669, 0.01613, 0.6689, 0.01608, 0.669, 0.01603, 0.669, 0.01608, 0.6689, 0.01601, 0.6698, 0.01599, 0.6698, 0.01601, 0.6698, 0.04797, 0.1083, 0.0479, 0.1083, 0.04797, 0.1082, 0.0145, 0.6418, 0.01446, 0.6417, 0.0145, 0.6417, 0.0478, 0.1083, 0.04774, 0.1083, 0.0478, 0.1082, 0.01569, 0.2043, 0.01564, 0.2043, 0.01569, 0.2042, 0.01563, 0.2043, 0.01558, 0.2043, 0.01563, 0.2042, 0.04756, 0.1083, 0.04749, 0.1083, 0.04756, 0.1082, 0.04785, 0.1385, 0.04782, 0.1384, 0.04785, 0.1384, 0.04777, 0.14, 0.04773, 0.1401, 0.04769, 0.14, 0.04732, 0.111, 0.04726, 0.111, 0.04719, 0.111, 0.04732, 0.1109, 0.04726, 0.1109, 0.04719, 0.1109, 0.04732, 0.1108, 0.04726, 0.1109, 0.04719, 0.1108, 0.04732, 0.1107, 0.04726, 0.1108, 0.04719, 0.1107, 0.04777, 0.1398, 0.04773, 0.1398, 0.04769, 0.1398, 0.01539, 0.206, 0.01534, 0.206, 0.0153, 0.206, 0.04732, 0.1105, 0.04726, 0.1105, 0.04719, 0.1105, 0.04732, 0.1104, 0.04726, 0.1105, 0.04719, 0.1104, 0.01539, 0.2058, 0.01534, 0.2058, 0.0153, 0.2058, 0.01539, 0.2057, 0.01534, 0.2058, 0.0153, 0.2057, 0.01539, 0.2057, 0.01534, 0.2057, 0.0153, 0.2057, 0.04732, 0.1101, 0.04726, 0.1101, 0.04719, 0.1101, 0.01705, 0.1728, 0.01702, 0.1728, 0.01698, 0.1728, 0.04732, 0.1099, 0.04726, 0.11, 0.04719, 0.1099, 0.01539, 0.2054, 0.01534, 0.2055, 0.0153, 0.2054, 0.01539, 0.2054, 0.01534, 0.2054, 0.0153, 0.2054, 0.01539, 0.2053, 0.01534, 0.2053, 0.0153, 0.2053, 0.01539, 0.2052, 0.01534, 0.2053, 0.0153, 0.2052, 0.01539, 0.2052, 0.01534, 0.2052, 0.0153, 0.2052, 0.04777, 0.1391, 0.04773, 0.1391, 0.04769, 0.1391, 0.04732, 0.1093, 0.04726, 0.1094, 0.04719, 0.1093, 0.01573, 0.6702, 0.01571, 0.6702, 0.01568, 0.6702, 0.01539, 0.2049, 0.01534, 0.205, 0.0153, 0.2049, 0.04777, 0.1389, 0.04773, 0.1389, 0.04769, 0.1389, 0.01467, 0.6418, 0.01463, 0.6418, 0.01459, 0.6418, 0.01539, 0.2047, 0.01534, 0.2048, 0.0153, 0.2047, 0.01539, 0.2047, 0.01534, 0.2047, 0.0153, 0.2047, 0.01573, 0.67, 0.01571, 0.67, 0.01568, 0.67, 0.04732, 0.1087, 0.04726, 0.1087, 0.04719, 0.1087, 0.01495, 0.6694, 0.01492, 0.6695, 0.0149, 0.6694, 0.01573, 0.6699, 0.01571, 0.6699, 0.01568, 0.6699, 0.01495, 0.6694, 0.01492, 0.6694, 0.0149, 0.6694, 0.01539, 0.2043, 0.01534, 0.2044, 0.0153, 0.2043, 0.01539, 0.2043, 0.01534, 0.2043, 0.0153, 0.2043, 0.05019, 0.1082, 0.05013, 0.1081, 0.05019, 0.108, 0.01639, 0.6413, 0.01635, 0.6413, 0.01639, 0.6412, 0.01634, 0.6413, 0.0163, 0.6413, 0.01634, 0.6412, 0.01629, 0.6413, 0.01625, 0.6413, 0.01629, 0.6412, 0.01624, 0.6413, 0.0162, 0.6413, 0.01624, 0.6412, 0.01619, 0.6413, 0.01615, 0.6413, 0.01619, 0.6412, 0.04913, 0.1384, 0.04909, 0.1383, 0.04913, 0.1383, 0.0171, 0.2042, 0.01705, 0.2042, 0.0171, 0.2041, 0.01579, 0.6693, 0.01577, 0.6692, 0.01579, 0.6692, 0.04945, 0.1082, 0.04939, 0.1081, 0.04945, 0.108, 0.01532, 0.6407, 0.01529, 0.6406, 0.01532, 0.6406, 0.01528, 0.6407, 0.01524, 0.6406, 0.01528, 0.6406, 0.01583, 0.6413, 0.01579, 0.6413, 0.01583, 0.6412, 0.01578, 0.6413, 0.01574, 0.6413, 0.01578, 0.6412, 0.01573, 0.6413, 0.01569, 0.6413, 0.01573, 0.6412, 0.01568, 0.6413, 0.01564, 0.6413, 0.01568, 0.6412, 0.01563, 0.6413, 0.01559, 0.6413, 0.01563, 0.6412, 0.01499, 0.6407, 0.01496, 0.6406, 0.01499, 0.6406, 0.04905, 0.1384, 0.04901, 0.1384, 0.04905, 0.1383, 0.0149, 0.6407, 0.01486, 0.6406, 0.0149, 0.6406, 0.01485, 0.6407, 0.01481, 0.6406, 0.01485, 0.6406, 0.01538, 0.6417, 0.01534, 0.6417, 0.01538, 0.6417, 0.01532, 0.6417, 0.01529, 0.6417, 0.01532, 0.6417, 0.01471, 0.6407, 0.01467, 0.6406, 0.01471, 0.6406, 0.01466, 0.6407, 0.01463, 0.6406, 0.01466, 0.6406, 0.04813, 0.1082, 0.04807, 0.1081, 0.04813, 0.108, 0.04805, 0.1082, 0.04799, 0.1081, 0.04805, 0.108, 0.01507, 0.6413, 0.01503, 0.6413, 0.01507, 0.6412, 0.01502, 0.6413, 0.01498, 0.6413, 0.01502, 0.6412, 0.01497, 0.6413, 0.01493, 0.6413, 0.01497, 0.6412, 0.01492, 0.6413, 0.01488, 0.6413, 0.01492, 0.6412, 0.01433, 0.6407, 0.0143, 0.6406, 0.01433, 0.6406, 0.01429, 0.6407, 0.01425, 0.6406, 0.01429, 0.6406, 0.01477, 0.6413, 0.01473, 0.6413, 0.01477, 0.6412, 0.01472, 0.6413, 0.01468, 0.6413, 0.01472, 0.6412, 0.01467, 0.6413, 0.01463, 0.6413, 0.01467, 0.6412, 0.01458, 0.6431, 0.01454, 0.6431, 0.0145, 0.6431, 0.04717, 0.111, 0.04711, 0.111, 0.04705, 0.111, 0.01407, 0.6422, 0.01403, 0.6422, 0.01399, 0.6422, 0.01407, 0.6422, 0.01403, 0.6422, 0.01399, 0.6422, 0.04817, 0.1399, 0.04814, 0.1399, 0.0481, 0.1399, 0.01458, 0.6428, 0.01454, 0.6429, 0.0145, 0.6428, 0.01458, 0.6428, 0.01454, 0.6428, 0.0145, 0.6428, 0.04817, 0.1397, 0.04814, 0.1397, 0.0481, 0.1397, 0.01458, 0.6427, 0.01454, 0.6427, 0.0145, 0.6427, 0.01535, 0.6091, 0.01531, 0.6092, 0.01526, 0.6091, 0.01535, 0.6091, 0.01531, 0.6091, 0.01526, 0.6091, 0.01407, 0.6418, 0.01403, 0.6418, 0.01399, 0.6418, 0.01458, 0.6425, 0.01454, 0.6425, 0.0145, 0.6425, 0.04717, 0.11, 0.04711, 0.11, 0.04705, 0.11, 0.04717, 0.1099, 0.04711, 0.11, 0.04705, 0.1099, 0.01698, 0.1727, 0.01694, 0.1727, 0.01691, 0.1727, 0.01698, 0.1727, 0.01694, 0.1727, 0.01691, 0.1727, 0.01528, 0.2053, 0.01523, 0.2053, 0.01519, 0.2053, 0.04717, 0.1096, 0.04711, 0.1096, 0.04705, 0.1096, 0.04717, 0.1095, 0.04711, 0.1095, 0.04705, 0.1095, 0.01458, 0.6421, 0.01454, 0.6421, 0.0145, 0.6421, 0.01458, 0.642, 0.01454, 0.6421, 0.0145, 0.642, 0.01458, 0.642, 0.01454, 0.642, 0.0145, 0.642, 0.04717, 0.1092, 0.04711, 0.1092, 0.04705, 0.1092, 0.01458, 0.6419, 0.01454, 0.6419, 0.0145, 0.6419, 0.01407, 0.6411, 0.01403, 0.6412, 0.01399, 0.6411, 0.01458, 0.6418, 0.01454, 0.6418, 0.0145, 0.6418, 0.01535, 0.6081, 0.01531, 0.6082, 0.01526, 0.6081, 0.01535, 0.6081, 0.01531, 0.6081, 0.01526, 0.6081, 0.01535, 0.608, 0.01531, 0.6081, 0.01526, 0.608, 0.01535, 0.608, 0.01531, 0.608, 0.01526, 0.608, 0.01535, 0.6079, 0.01531, 0.608, 0.01526, 0.6079, 0.04717, 0.1084, 0.04711, 0.1085, 0.04705, 0.1084, 0.01329, 0.6687, 0.01326, 0.6687, 0.01322, 0.6687, 0.01489, 0.6693, 0.01487, 0.6693, 0.01484, 0.6693, 0.01489, 0.6693, 0.01487, 0.6693, 0.01484, 0.6693, 0.01458, 0.6417, 0.01454, 0.6417, 0.0145, 0.6417, 0.01644, 0.6417, 0.0164, 0.6416, 0.01644, 0.6416, 0.01639, 0.6417, 0.01635, 0.6416, 0.01639, 0.6416, 0.01634, 0.6417, 0.0163, 0.6416, 0.01634, 0.6416, 0.01629, 0.6417, 0.01625, 0.6416, 0.01629, 0.6416, 0.01624, 0.6417, 0.0162, 0.6416, 0.01624, 0.6416, 0.01709, 0.6076, 0.01705, 0.6076, 0.01709, 0.6075, 0.0497, 0.108, 0.04964, 0.108, 0.0497, 0.1079, 0.01698, 0.6076, 0.01694, 0.6076, 0.01698, 0.6075, 0.01693, 0.6076, 0.01688, 0.6076, 0.01693, 0.6075, 0.01697, 0.2041, 0.01693, 0.204, 0.01697, 0.204, 0.01691, 0.2041, 0.01686, 0.204, 0.01691, 0.204, 0.01685, 0.2041, 0.0168, 0.204, 0.01685, 0.204, 0.01797, 0.1718, 0.01794, 0.1718, 0.01797, 0.1718, 0.01793, 0.1718, 0.0179, 0.1718, 0.01793, 0.1718, 0.01639, 0.6697, 0.01637, 0.6697, 0.01639, 0.6697, 0.01663, 0.6688, 0.01659, 0.6688, 0.01663, 0.6687, 0.01658, 0.6688, 0.01653, 0.6688, 0.01658, 0.6687, 0.01652, 0.6688, 0.01648, 0.6688, 0.01652, 0.6687, 0.01647, 0.6688, 0.01642, 0.6688, 0.01647, 0.6687, 0.01641, 0.6688, 0.01637, 0.6688, 0.01641, 0.6687, 0.01635, 0.6688, 0.01631, 0.6688, 0.01635, 0.6687, 0.0163, 0.6688, 0.01626, 0.6688, 0.0163, 0.6687, 0.01624, 0.6688, 0.0162, 0.6688, 0.01624, 0.6687, 0.01619, 0.6688, 0.01614, 0.6688, 0.01619, 0.6687, 0.01613, 0.6688, 0.01609, 0.6688, 0.01613, 0.6687, 0.01608, 0.6688, 0.01603, 0.6688, 0.01608, 0.6687, 0.01602, 0.6688, 0.01598, 0.6688, 0.01602, 0.6687, 0.01596, 0.6688, 0.01592, 0.6688, 0.01596, 0.6687, 0.01591, 0.6688, 0.01587, 0.6688, 0.01591, 0.6687, 0.01592, 0.6697, 0.01589, 0.6697, 0.01592, 0.6697, 0.01589, 0.6697, 0.01586, 0.6697, 0.01589, 0.6697, 0.01585, 0.6697, 0.01583, 0.6697, 0.01585, 0.6697, 0.01569, 0.6688, 0.01564, 0.6688, 0.01569, 0.6687, 0.01563, 0.6688, 0.01559, 0.6688, 0.01563, 0.6687, 0.01576, 0.6697, 0.01574, 0.6697, 0.01576, 0.6697, 0.01704, 0.1718, 0.01701, 0.1718, 0.01704, 0.1718, 0.04723, 0.108, 0.04716, 0.108, 0.04723, 0.1079, 0.01567, 0.6697, 0.01564, 0.6697, 0.01567, 0.6697, 0.01743, 0.1737, 0.0174, 0.1738, 0.01737, 0.1737, 0.04703, 0.111, 0.04696, 0.111, 0.0469, 0.111, 0.01517, 0.2062, 0.01513, 0.2063, 0.01508, 0.2062, 0.0169, 0.1732, 0.01687, 0.1732, 0.01684, 0.1732, 0.0169, 0.1731, 0.01687, 0.1732, 0.01684, 0.1731, 0.0169, 0.1731, 0.01687, 0.1731, 0.01684, 0.1731, 0.04703, 0.1106, 0.04696, 0.1106, 0.0469, 0.1106, 0.01743, 0.1735, 0.0174, 0.1735, 0.01737, 0.1735, 0.04703, 0.1104, 0.04696, 0.1105, 0.0469, 0.1104, 0.01743, 0.1734, 0.0174, 0.1734, 0.01737, 0.1734, 0.01517, 0.2057, 0.01513, 0.2058, 0.01508, 0.2057, 0.04703, 0.1101, 0.04696, 0.1102, 0.0469, 0.1101, 0.04687, 0.1399, 0.04683, 0.1399, 0.04679, 0.1399, 0.01743, 0.1732, 0.0174, 0.1732, 0.01737, 0.1732, 0.04703, 0.1099, 0.04696, 0.11, 0.0469, 0.1099, 0.01743, 0.1731, 0.0174, 0.1732, 0.01737, 0.1731, 0.04703, 0.1097, 0.04696, 0.1098, 0.0469, 0.1097, 0.0169, 0.1726, 0.01687, 0.1727, 0.01684, 0.1726, 0.04703, 0.1096, 0.04696, 0.1096, 0.0469, 0.1096, 0.01743, 0.173, 0.0174, 0.173, 0.01737, 0.173, 0.01401, 0.6424, 0.01397, 0.6424, 0.01393, 0.6424, 0.0169, 0.1725, 0.01687, 0.1725, 0.01684, 0.1725, 0.04703, 0.1092, 0.04696, 0.1093, 0.0469, 0.1092, 0.0169, 0.1724, 0.01687, 0.1724, 0.01684, 0.1724, 0.04727, 0.1397, 0.04724, 0.1398, 0.0472, 0.1397, 0.0169, 0.1723, 0.01687, 0.1723, 0.01684, 0.1723, 0.01517, 0.2047, 0.01513, 0.2048, 0.01508, 0.2047, 0.0169, 0.1722, 0.01687, 0.1722, 0.01684, 0.1722, 0.04703, 0.1087, 0.04696, 0.1088, 0.0469, 0.1087, 0.04703, 0.1087, 0.04696, 0.1087, 0.0469, 0.1087, 0.0169, 0.1721, 0.01687, 0.1721, 0.01684, 0.1721, 0.0169, 0.1721, 0.01687, 0.1721, 0.01684, 0.1721, 0.01517, 0.2044, 0.01513, 0.2044, 0.01508, 0.2044, 0.01517, 0.2043, 0.01513, 0.2044, 0.01508, 0.2043, 0.01517, 0.2043, 0.01513, 0.2043, 0.01508, 0.2043, 0.01517, 0.2042, 0.01513, 0.2042, 0.01508, 0.2042, 0.01401, 0.6416, 0.01397, 0.6417, 0.01393, 0.6416, 0.01517, 0.2041, 0.01513, 0.2041, 0.01508, 0.2041, 0.04687, 0.1378, 0.04683, 0.1379, 0.04679, 0.1378, 0.01582, 0.6415, 0.01578, 0.6415, 0.01582, 0.6414, 0.01577, 0.6415, 0.01573, 0.6415, 0.01577, 0.6414, 0.01838, 0.1718, 0.01834, 0.1717, 0.01838, 0.1717, 0.04995, 0.1079, 0.04988, 0.1078, 0.04995, 0.1078, 0.04973, 0.1377, 0.0497, 0.1377, 0.04973, 0.1376, 0.04885, 0.139, 0.04881, 0.139, 0.04885, 0.139, 0.0488, 0.139, 0.04877, 0.139, 0.0488, 0.139, 0.0171, 0.204, 0.01705, 0.2039, 0.0171, 0.2039, 0.04954, 0.1377, 0.04951, 0.1377, 0.04954, 0.1376, 0.04945, 0.1079, 0.04939, 0.1078, 0.04945, 0.1078, 0.04937, 0.1079, 0.04931, 0.1078, 0.04937, 0.1078, 0.04816, 0.1378, 0.04812, 0.1378, 0.04816, 0.1378, 0.01679, 0.204, 0.01674, 0.2039, 0.01679, 0.2039, 0.01673, 0.204, 0.01668, 0.2039, 0.01673, 0.2039, 0.04802, 0.1378, 0.04798, 0.1378, 0.04802, 0.1378, 0.04838, 0.139, 0.04834, 0.139, 0.04838, 0.139, 0.04888, 0.1079, 0.04881, 0.1078, 0.04888, 0.1078, 0.04879, 0.1079, 0.04873, 0.1078, 0.04879, 0.1078, 0.04871, 0.1079, 0.04865, 0.1078, 0.04871, 0.1078, 0.04863, 0.1079, 0.04856, 0.1078, 0.04863, 0.1078, 0.04855, 0.1079, 0.04848, 0.1078, 0.04855, 0.1078, 0.04846, 0.1079, 0.0484, 0.1078, 0.04846, 0.1078, 0.04838, 0.1079, 0.04832, 0.1078, 0.04838, 0.1078, 0.0483, 0.1079, 0.04823, 0.1078, 0.0483, 0.1078, 0.01749, 0.1718, 0.01746, 0.1717, 0.01749, 0.1717, 0.01599, 0.204, 0.01595, 0.2039, 0.01599, 0.2039, 0.01593, 0.204, 0.01589, 0.2039, 0.01593, 0.2039, 0.01737, 0.1718, 0.01733, 0.1717, 0.01737, 0.1717, 0.04789, 0.1079, 0.04782, 0.1078, 0.04789, 0.1078, 0.0478, 0.1079, 0.04774, 0.1078, 0.0478, 0.1078, 0.04772, 0.1079, 0.04766, 0.1078, 0.04772, 0.1078, 0.04764, 0.1079, 0.04758, 0.1078, 0.04764, 0.1078, 0.01557, 0.204, 0.01552, 0.2039, 0.01557, 0.2039, 0.01579, 0.6696, 0.01577, 0.6696, 0.01579, 0.6696, 0.01544, 0.204, 0.0154, 0.2039, 0.01544, 0.2039, 0.04731, 0.1079, 0.04725, 0.1078, 0.04731, 0.1078, 0.017, 0.1718, 0.01697, 0.1717, 0.017, 0.1717, 0.04715, 0.1079, 0.04708, 0.1078, 0.04715, 0.1078, 0.01692, 0.1718, 0.01689, 0.1717, 0.01692, 0.1717, 0.01688, 0.1718, 0.01685, 0.1717, 0.01688, 0.1717, 0.01506, 0.2063, 0.01502, 0.2064, 0.01497, 0.2063, 0.01683, 0.1733, 0.0168, 0.1733, 0.01677, 0.1733, 0.01556, 0.6708, 0.01554, 0.6708, 0.01551, 0.6708, 0.04688, 0.1108, 0.04682, 0.1109, 0.04675, 0.1108, 0.01683, 0.1731, 0.0168, 0.1732, 0.01677, 0.1731, 0.04688, 0.1106, 0.04682, 0.1107, 0.04675, 0.1106, 0.01556, 0.6707, 0.01554, 0.6707, 0.01551, 0.6707, 0.01683, 0.173, 0.0168, 0.1731, 0.01677, 0.173, 0.01556, 0.6706, 0.01554, 0.6706, 0.01551, 0.6706, 0.01506, 0.2058, 0.01502, 0.2058, 0.01497, 0.2058, 0.01556, 0.6705, 0.01554, 0.6706, 0.01551, 0.6705, 0.01556, 0.6705, 0.01554, 0.6705, 0.01551, 0.6705, 0.04688, 0.1101, 0.04682, 0.1101, 0.04675, 0.1101, 0.01736, 0.1732, 0.01733, 0.1732, 0.0173, 0.1732, 0.01736, 0.1732, 0.01733, 0.1732, 0.0173, 0.1732, 0.01683, 0.1727, 0.0168, 0.1727, 0.01677, 0.1727, 0.01683, 0.1727, 0.0168, 0.1727, 0.01677, 0.1727, 0.01683, 0.1726, 0.0168, 0.1727, 0.01677, 0.1726, 0.01683, 0.1726, 0.0168, 0.1726, 0.01677, 0.1726, 0.01478, 0.6698, 0.01475, 0.6698, 0.01473, 0.6698, 0.01683, 0.1725, 0.0168, 0.1725, 0.01677, 0.1725, 0.01478, 0.6697, 0.01475, 0.6697, 0.01473, 0.6697, 0.04688, 0.1092, 0.04682, 0.1093, 0.04675, 0.1092, 0.04688, 0.1092, 0.04682, 0.1092, 0.04675, 0.1092, 0.01683, 0.1723, 0.0168, 0.1724, 0.01677, 0.1723, 0.01683, 0.1723, 0.0168, 0.1723, 0.01677, 0.1723, 0.01515, 0.6082, 0.01511, 0.6082, 0.01507, 0.6082, 0.01523, 0.6693, 0.01519, 0.6694, 0.01514, 0.6693, 0.01523, 0.6693, 0.01519, 0.6693, 0.01514, 0.6693, 0.01523, 0.6692, 0.01519, 0.6693, 0.01514, 0.6692, 0.01515, 0.608, 0.01511, 0.608, 0.01507, 0.608, 0.01523, 0.6691, 0.01519, 0.6692, 0.01514, 0.6691, 0.01523, 0.6691, 0.01519, 0.6691, 0.01514, 0.6691, 0.01523, 0.669, 0.01519, 0.6691, 0.01514, 0.669, 0.01478, 0.6693, 0.01475, 0.6693, 0.01473, 0.6693, 0.01523, 0.6689, 0.01519, 0.6689, 0.01514, 0.6689, 0.01523, 0.6688, 0.01519, 0.6689, 0.01514, 0.6688, 0.01478, 0.6692, 0.01475, 0.6692, 0.01473, 0.6692, 0.01683, 0.1718, 0.0168, 0.1718, 0.01677, 0.1718, 0.01523, 0.6687, 0.01519, 0.6687, 0.01514, 0.6687, 0.01846, 0.1717, 0.01842, 0.1717, 0.01846, 0.1716, 0.01895, 0.1721, 0.01891, 0.1721, 0.01895, 0.1721, 0.01891, 0.1721, 0.01887, 0.1721, 0.01891, 0.1721, 0.0173, 0.6686, 0.01726, 0.6686, 0.0173, 0.6685, 0.04849, 0.1386, 0.04845, 0.1385, 0.04849, 0.1385, 0.01825, 0.1717, 0.01822, 0.1717, 0.01825, 0.1716, 0.01874, 0.1721, 0.01871, 0.1721, 0.01874, 0.1721, 0.01708, 0.6686, 0.01703, 0.6686, 0.01708, 0.6685, 0.01866, 0.1721, 0.01863, 0.1721, 0.01866, 0.1721, 0.01809, 0.1717, 0.01806, 0.1717, 0.01809, 0.1716, 0.01593, 0.6415, 0.01589, 0.6414, 0.01593, 0.6414, 0.0157, 0.6691, 0.01567, 0.6691, 0.0157, 0.6691, 0.01679, 0.2039, 0.01674, 0.2038, 0.01679, 0.2038, 0.01642, 0.6696, 0.0164, 0.6696, 0.01642, 0.6695, 0.01639, 0.6696, 0.01637, 0.6696, 0.01639, 0.6695, 0.01663, 0.6686, 0.01659, 0.6686, 0.01663, 0.6685, 0.01781, 0.1717, 0.01778, 0.1717, 0.01781, 0.1716, 0.04879, 0.1077, 0.04873, 0.1077, 0.04879, 0.1076, 0.01626, 0.6696, 0.01624, 0.6696, 0.01626, 0.6695, 0.04863, 0.1077, 0.04856, 0.1077, 0.04863, 0.1076, 0.01635, 0.6686, 0.01631, 0.6686, 0.01635, 0.6685, 0.0163, 0.6686, 0.01626, 0.6686, 0.0163, 0.6685, 0.01614, 0.6696, 0.01611, 0.6696, 0.01614, 0.6695, 0.0483, 0.1077, 0.04823, 0.1077, 0.0483, 0.1076, 0.04822, 0.1077, 0.04815, 0.1077, 0.04822, 0.1076, 0.01604, 0.6696, 0.01602, 0.6696, 0.01604, 0.6695, 0.01602, 0.6686, 0.01598, 0.6686, 0.01602, 0.6685, 0.04797, 0.1077, 0.0479, 0.1077, 0.04797, 0.1076, 0.04789, 0.1077, 0.04782, 0.1077, 0.04789, 0.1076, 0.0478, 0.1077, 0.04774, 0.1077, 0.0478, 0.1076, 0.01589, 0.6696, 0.01586, 0.6696, 0.01589, 0.6695, 0.01585, 0.6696, 0.01583, 0.6696, 0.01585, 0.6695, 0.04756, 0.1077, 0.04749, 0.1077, 0.04756, 0.1076, 0.01579, 0.6696, 0.01577, 0.6696, 0.01579, 0.6695, 0.01576, 0.6696, 0.01574, 0.6696, 0.01576, 0.6695, 0.01573, 0.6696, 0.0157, 0.6696, 0.01573, 0.6695, 0.04723, 0.1077, 0.04716, 0.1077, 0.04723, 0.1076, 0.04715, 0.1077, 0.04708, 0.1077, 0.04715, 0.1076, 0.04706, 0.1077, 0.047, 0.1077, 0.04706, 0.1076, 0.04698, 0.1077, 0.04692, 0.1077, 0.04698, 0.1076, 0.01557, 0.6696, 0.01555, 0.6696, 0.01557, 0.6695])
me_icosphere.materials.append(mat_material)
me_icosphere.update()

# ---- objects
ob_icosphere = bpy.data.objects.new('Icosphere', me_icosphere)

# ---- transforms, parenting, visibility, modifiers, constraints
ob_icosphere.location = (0.0, 0.0, 0.0)
ob_icosphere.scale = (10.0, 10.0, 10.0)

# ---- collection membership
col_collection.objects.link(ob_icosphere)

# ---- scene / render settings (as saved in the file)
scene.frame_start = 1; scene.frame_end = 250; scene.frame_set(1)
scene.render.engine = 'BLENDER_EEVEE_NEXT'
bpy.context.view_layer.update()

# ---- added for rendering (the .blend has no active camera and no usable light): camera, sun
cam_auto = bpy.data.cameras.new('AutoCamera')
cam_auto.lens = 50.0
cam_auto.sensor_width = 36.0
cam_auto.clip_end = 1012.98
ob_auto_camera = bpy.data.objects.new('AutoCamera', cam_auto)
scene.collection.objects.link(ob_auto_camera)
ob_auto_camera.location = (60.1466, -69.9247, 37.795)
ob_auto_camera.rotation_euler = (1.09748, -7.21219e-08, 0.694738)
scene.camera = ob_auto_camera
light_auto_sun = bpy.data.lights.new('AutoSun', 'SUN')
light_auto_sun.energy = 3.0
light_auto_sun.angle = 0.0523599
ob_auto_sun = bpy.data.objects.new('AutoSun', light_auto_sun)
scene.collection.objects.link(ob_auto_sun)
ob_auto_sun.rotation_euler = (0.872665, 0.174533, 0.523599)
bpy.context.view_layer.update()

